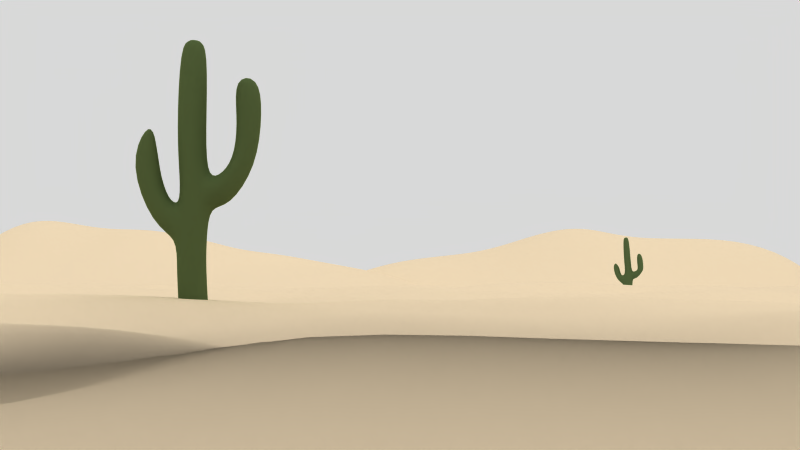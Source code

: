 # Source: displace-desert.blend  (saved by Blender 2.42.768; exported with 4.5.12 LTS)
import bpy
from mathutils import Matrix  # noqa: F401  (used for matrix-valued properties, if any)

bpy.ops.wm.read_factory_settings(use_empty=True)
scene = bpy.context.scene
scene.name = 'Scene'

# ---- collections
col_collection_1 = bpy.data.collections.new('Collection 1'); scene.collection.children.link(col_collection_1)
col_collection_2 = bpy.data.collections.new('Collection 2'); scene.collection.children.link(col_collection_2)

# ---- materials (node trees are filled in below, after node groups)
mat_material_003 = bpy.data.materials.new('Material.003')
mat_material_003.alpha_threshold = 0.0
mat_material_003.preview_render_type = 'HAIR'
mat_material_003.diffuse_color = (0.2602, 0.3235, 0.2807, 1.0)
mat_material_003.roughness = 0.5
mat_material_003.line_color = (0.0, 0.0, 0.0, 0.6887)
mat_material_002 = bpy.data.materials.new('Material.002')
mat_material_002.alpha_threshold = 0.0
mat_material_002.diffuse_color = (0.3309, 0.3955, 0.239, 1.0)
mat_material_002.roughness = 0.5
mat_material_002.specular_intensity = 0.0
mat_material_002.line_color = (0.0, 0.0, 0.0, 1.0)
mat_material_004 = bpy.data.materials.new('Material.004')
mat_material_004.alpha_threshold = 0.0
mat_material_004.preview_render_type = 'HAIR'
mat_material_004.diffuse_color = (0.3309, 0.3955, 0.239, 1.0)
mat_material_004.roughness = 0.5
mat_material_004.specular_intensity = 0.0
mat_material_004.line_color = (0.0, 0.0, 0.0, 0.4645)
mat_material_001 = bpy.data.materials.new('Material.001')
mat_material_001.alpha_threshold = 0.0
mat_material_001.diffuse_color = (0.9393, 0.8502, 0.718, 1.0)
mat_material_001.roughness = 1.334
mat_material_001.specular_intensity = 0.2935
mat_material_001.line_color = (0.0, 0.0, 0.0, 1.0)
mat_material = bpy.data.materials.new('Material')
mat_material.alpha_threshold = 0.0
mat_material.preview_render_type = 'FLAT'
mat_material.diffuse_color = (0.0, 0.0, 0.0, 1.0)
mat_material.roughness = 0.5
mat_material.line_color = (0.0, 0.0, 0.0, 1.0)

# ---- material node trees

# ---- world
world_world = bpy.data.worlds.new('World'); scene.world = world_world
world_world.color = (0.85, 0.85, 0.85)
world_world.use_sun_shadow = False
world_world.sun_shadow_jitter_overblur = 0.0
world_world.cycles.sampling_method = 'MANUAL'
world_world.cycles.sample_map_resolution = 256

# ---- cameras
cam_camera = bpy.data.cameras.new('Camera')
cam_camera.clip_end = 100.0
cam_camera.lens = 35.0
cam_camera.ortho_scale = 7.314
cam_camera.show_mist = True
cam_camera.show_safe_areas = True
cam_camera.dof.focus_distance = 0.0
cam_camera.dof.aperture_fstop = 128.0

# ---- lights
light_spot_001 = bpy.data.lights.new('Spot.001', 'SPOT')
light_spot_001.color = (0.9233, 0.9112, 0.7427)
light_spot_001.transmission_factor = 0.0
light_spot_001.cutoff_distance = 30.0
light_spot_001.energy = 100.0
light_spot_001.shadow_buffer_clip_start = 1.001
light_spot_001.shadow_soft_size = 1.0
light_spot_001.shadow_maximum_resolution = 0.006
light_spot_001.use_absolute_resolution = True
light_spot_001.spot_blend = 1.0
light_spot_001.spot_size = 1.747
light_spot_001.cycles.use_multiple_importance_sampling = False
light_lamp = bpy.data.lights.new('Lamp', 'SUN')
light_lamp.color = (0.7875, 0.8483, 0.9153)
light_lamp.transmission_factor = 0.0
light_lamp.angle = 1.571
light_lamp.energy = 0.2754
light_lamp.shadow_buffer_clip_start = 0.5
light_lamp.shadow_soft_size = 1.0
light_lamp.shadow_cascade_max_distance = 1000.0
light_lamp.cycles.use_multiple_importance_sampling = False
light_spot = bpy.data.lights.new('Spot', 'SUN')
light_spot.color = (0.9553, 0.9409, 0.8296)
light_spot.transmission_factor = 0.0
light_spot.cutoff_distance = 30.0
light_spot.angle = 1.571
light_spot.energy = 0.3
light_spot.shadow_buffer_clip_start = 1.001
light_spot.shadow_soft_size = 1.0
light_spot.shadow_cascade_max_distance = 1000.0
light_spot.cycles.use_multiple_importance_sampling = False

# ---- meshes
me_plane_003 = bpy.data.meshes.new('Plane.003')
me_plane_003.from_pydata([(0.1593, 0.1593, 0.0), (0.1593, -0.1593, 0.0), (-0.1593, -0.1593, 0.0), (-0.1593, 0.1593, 0.0)], [], [(0, 3, 2, 1)])
me_plane_003.materials.append(mat_material_003)
me_plane_003.use_remesh_preserve_volume = False
me_plane_003.use_remesh_preserve_attributes = False
me_plane_003.use_mirror_vertex_groups = False
me_plane_003.update()
me_circle_001 = bpy.data.meshes.new('Circle.001')
me_circle_001.from_pydata([(0.7071, 0.7071, 0.0), (1.0, -4.371e-08, 0.0), (0.7071, -0.7071, 0.0), (-8.742e-08, -1.0, 0.0), (-0.7071, -0.7071, 0.0), (-1.0, 1.192e-08, 0.0), (-0.7071, 0.7071, 0.0), (-3.02e-07, 1.0, 0.0), (0.7071, 0.3887, 3.344), (1.0, -0.3184, 3.344), (0.7071, -1.026, 3.344), (-8.742e-08, -1.318, 3.344), (-0.7071, -1.026, 3.344), (-1.0, -0.3184, 3.344), (-0.7071, 0.3887, 3.344), (-3.02e-07, 0.6816, 3.344), (1.0, -0.3184, 5.546), (0.7071, 0.3781, 5.424), (0.8966, -1.28, 5.948), (0.09644, -1.472, 5.274), (-0.706, -1.016, 5.669), (-1.0, -0.3184, 5.546), (-0.7071, 0.3781, 5.424), (-3.02e-07, 0.6666, 5.374), (0.7071, 0.4681, 7.767), (1.076, -0.345, 6.958), (1.153, -1.57, 7.522), (0.4613, -1.852, 8.139), (-0.6469, -1.03, 6.952), (-1.0, -0.2388, 6.846), (-0.7071, 0.4681, 7.767), (-3.02e-07, 0.8365, 7.175), (1.0, -0.3184, 9.341), (0.7071, 0.3687, 8.584), (0.7115, -1.012, 9.18), (0.008071, -1.301, 9.117), (-0.7071, -1.006, 9.174), (-1.0, -0.3184, 9.341), (-0.7071, 0.3687, 8.584), (-3.02e-07, 0.5777, 9.195), (1.017, -0.6107, 12.02), (0.7261, 0.09619, 12.02), (0.7189, -1.318, 11.99), (0.006657, -1.61, 11.96), (-0.7027, -1.317, 11.94), (-0.9948, -0.6105, 11.93), (-0.698, 0.09643, 11.95), (0.01499, 0.3891, 11.99), (0.9774, -0.1481, 19.03), (1.204, -0.7964, 18.79), (0.8719, -1.446, 18.76), (0.1616, -1.73, 18.78), (-0.5181, -1.475, 18.81), (-0.7576, -0.8329, 18.93), (-0.4191, -0.1785, 19.03), (0.2842, 0.1317, 19.07), (0.3096, -0.8881, 19.38), (-0.3756, -2.892, 6.62), (-0.3883, -2.396, 7.71), (0.6052, -2.769, 8.787), (1.676, -3.235, 8.656), (1.689, -3.73, 7.566), (0.6398, -3.751, 6.652), (0.6895, -4.809, 10.84), (1.226, -4.239, 10.24), (-0.1414, -4.399, 10.56), (1.082, -3.107, 10.11), (0.4147, -2.612, 10.6), (-0.2847, -3.268, 10.43), (0.7921, -4.063, 12.11), (0.7157, -3.622, 12.01), (0.8308, -3.333, 10.97), (1.159, -3.54, 11.17), (1.28, -3.883, 11.55), (1.057, -4.004, 11.6), (0.9683, 1.477, 8.88), (-0.01154, 1.757, 9.599), (-0.9683, 1.477, 8.88), (-0.9683, 1.613, 7.762), (0.9683, 1.613, 7.762), (-3.632e-07, 2.118, 6.951), (-0.7408, 3.161, 9.644), (-0.1404, 3.903, 9.378), (0.6298, 3.281, 9.288), (0.7656, 2.61, 9.486), (-0.6036, 2.491, 9.857), (0.1861, 2.231, 9.777), (0.02975, 2.101, 10.97), (0.6354, 2.737, 10.18), (-0.7103, 2.661, 10.77), (-0.8298, 3.446, 10.34), (0.5422, 3.536, 10.02), (-0.2226, 4.067, 10.37), (-0.1251, 3.819, 14.51), (-0.7784, 3.174, 14.01), (0.6304, 3.283, 14.07), (0.7208, 2.483, 14.2), (-0.6766, 2.38, 14.26), (0.1103, 1.845, 14.94)], [], [(1, 0, 8, 9), (2, 1, 9, 10), (3, 2, 10, 11), (4, 3, 11, 12), (5, 4, 12, 13), (5, 13, 14, 6), (7, 6, 14, 15), (0, 7, 15, 8), (9, 8, 17, 16), (10, 9, 16, 18), (11, 10, 18, 19), (12, 11, 19, 20), (13, 12, 20, 21), (13, 21, 22, 14), (15, 14, 22, 23), (8, 15, 23, 17), (16, 17, 24, 25), (18, 16, 25, 26), (21, 20, 28, 29), (21, 29, 30, 22), (23, 22, 30, 31), (17, 23, 31, 24), (25, 24, 33, 32), (26, 25, 32, 34), (27, 26, 34, 35), (28, 27, 35, 36), (29, 28, 36, 37), (29, 37, 38, 30), (32, 33, 41, 40), (34, 32, 40, 42), (35, 34, 42, 43), (36, 35, 43, 44), (37, 36, 44, 45), (37, 45, 46, 38), (39, 38, 46, 47), (33, 39, 47, 41), (40, 41, 48, 49), (42, 40, 49, 50), (43, 42, 50, 51), (44, 43, 51, 52), (45, 44, 52, 53), (45, 53, 54, 46), (47, 46, 54, 55), (41, 47, 55, 48), (49, 48, 56), (50, 49, 56), (51, 50, 56), (52, 51, 56), (53, 52, 56), (53, 56, 54), (55, 54, 56), (48, 55, 56), (28, 20, 57, 58), (27, 28, 58, 59), (26, 27, 59, 60), (18, 26, 60, 61), (20, 19, 62, 57), (19, 18, 61, 62), (62, 61, 64, 63), (57, 62, 63, 65), (61, 60, 66, 64), (60, 59, 67, 66), (59, 58, 68, 67), (58, 57, 65, 68), (68, 65, 69, 70), (67, 68, 70, 71), (66, 67, 71, 72), (64, 66, 72, 73), (65, 63, 74, 69), (63, 64, 73, 74), (69, 74, 71, 70), (74, 73, 72, 71), (39, 33, 75, 76), (38, 39, 76, 77), (30, 38, 77, 78), (33, 24, 79, 75), (24, 31, 80, 79), (31, 30, 78, 80), (80, 78, 81, 82), (79, 80, 82, 83), (75, 79, 83, 84), (78, 77, 85, 81), (77, 76, 86, 85), (76, 75, 84, 86), (86, 84, 88, 87), (85, 86, 87, 89), (81, 85, 89, 90), (84, 83, 91, 88), (83, 82, 92, 91), (82, 81, 90, 92), (92, 90, 94, 93), (91, 92, 93, 95), (88, 91, 95, 96), (90, 89, 97, 94), (89, 87, 98, 97), (87, 88, 96, 98), (93, 94, 97, 98), (95, 93, 98, 96)])
me_circle_001.polygons.foreach_set('use_smooth', [True] * 98)
me_circle_001.materials.append(mat_material_002)
me_circle_001.use_remesh_preserve_volume = False
me_circle_001.use_remesh_preserve_attributes = False
me_circle_001.use_mirror_vertex_groups = False
me_circle_001.update()
me_circle = bpy.data.meshes.new('Circle')
me_circle.from_pydata([(0.7071, 0.7071, 0.0), (1.0, -4.371e-08, 0.0), (0.7071, -0.7071, 0.0), (-8.742e-08, -1.0, 0.0), (-0.7071, -0.7071, 0.0), (-1.0, 1.192e-08, 0.0), (-0.7071, 0.7071, 0.0), (-3.02e-07, 1.0, 0.0), (0.7071, 0.3887, 3.344), (1.0, -0.3184, 3.344), (0.7071, -1.026, 3.344), (-8.742e-08, -1.318, 3.344), (-0.7071, -1.026, 3.344), (-1.0, -0.3184, 3.344), (-0.7071, 0.3887, 3.344), (-3.02e-07, 0.6816, 3.344), (1.0, -0.3184, 5.546), (0.7071, 0.3781, 5.424), (0.7071, -1.015, 5.668), (-8.742e-08, -1.337, 5.131), (-0.7071, -1.015, 5.668), (-1.0, -0.3184, 5.546), (-0.7071, 0.3781, 5.424), (-3.02e-07, 0.6666, 5.374), (0.7071, 0.4681, 7.767), (1.0, -0.2388, 6.846), (0.7071, -0.9457, 6.864), (-8.742e-08, -1.205, 7.458), (-0.7071, -0.9457, 6.864), (-1.0, -0.2388, 6.846), (-0.7071, 0.4681, 7.767), (-3.02e-07, 0.8365, 7.175), (1.0, -0.3184, 9.341), (0.7071, 0.3687, 8.584), (0.7071, -1.006, 9.174), (-8.742e-08, -1.29, 9.105), (-0.7071, -1.006, 9.174), (-1.0, -0.3184, 9.341), (-0.7071, 0.3687, 8.584), (-3.02e-07, 0.5777, 9.195), (1.0, -0.6103, 11.89), (0.7071, 0.09666, 11.87), (0.7071, -1.317, 11.9), (-8.742e-08, -1.61, 11.91), (-0.7071, -1.317, 11.9), (-1.0, -0.6103, 11.89), (-0.7071, 0.09666, 11.87), (-3.02e-07, 0.3895, 11.87), (0.7071, 0.09666, 18.02), (1.0, -0.6103, 18.03), (0.7071, -1.317, 18.05), (-8.742e-08, -1.61, 18.05), (-0.7071, -1.317, 18.05), (-1.0, -0.6103, 18.03), (-0.7071, 0.09666, 18.02), (-3.02e-07, 0.3895, 18.01), (0.0, -0.5573, 18.46), (-0.6352, -2.528, 6.237), (-0.6478, -2.033, 7.327), (0.06784, -2.023, 7.966), (0.7643, -1.958, 7.31), (0.777, -2.454, 6.219), (0.09223, -2.984, 5.844), (0.4867, -4.608, 10.17), (1.044, -4.059, 9.638), (-0.333, -4.209, 9.921), (0.8701, -2.897, 9.404), (0.1481, -2.347, 9.715), (-0.5074, -3.047, 9.687), (0.3918, -3.665, 10.78), (0.3004, -3.209, 10.63), (0.5525, -2.597, 12.14), (0.868, -2.829, 12.13), (0.9842, -3.173, 12.46), (0.7784, -3.268, 12.77), (0.9683, 1.477, 8.88), (-3.632e-07, 1.763, 9.717), (-0.9683, 1.477, 8.88), (-0.9683, 1.613, 7.762), (0.9683, 1.613, 7.762), (-3.632e-07, 2.118, 6.951), (-0.6954, 3.184, 10.11), (-0.09618, 3.926, 9.832), (0.6803, 3.307, 9.806), (0.8423, 2.651, 10.27), (-0.5334, 2.528, 10.58), (0.3033, 2.292, 10.98), (0.2612, 2.223, 13.34), (0.9265, 2.89, 13.17), (-0.4824, 2.781, 13.11), (-0.5496, 3.594, 13.22), (0.8593, 3.703, 13.28), (0.09452, 4.234, 13.62), (0.02329, 3.898, 16.04), (-0.6208, 3.257, 15.63), (0.7881, 3.366, 15.69), (0.8553, 2.554, 15.58), (-0.5536, 2.445, 15.53), (0.19, 1.887, 15.76)], [], [(1, 0, 8, 9), (2, 1, 9, 10), (3, 2, 10, 11), (4, 3, 11, 12), (5, 4, 12, 13), (5, 13, 14, 6), (7, 6, 14, 15), (0, 7, 15, 8), (9, 8, 17, 16), (10, 9, 16, 18), (11, 10, 18, 19), (12, 11, 19, 20), (13, 12, 20, 21), (13, 21, 22, 14), (15, 14, 22, 23), (8, 15, 23, 17), (16, 17, 24, 25), (18, 16, 25, 26), (21, 20, 28, 29), (21, 29, 30, 22), (23, 22, 30, 31), (17, 23, 31, 24), (25, 24, 33, 32), (26, 25, 32, 34), (27, 26, 34, 35), (28, 27, 35, 36), (29, 28, 36, 37), (29, 37, 38, 30), (32, 33, 41, 40), (34, 32, 40, 42), (35, 34, 42, 43), (36, 35, 43, 44), (37, 36, 44, 45), (37, 45, 46, 38), (39, 38, 46, 47), (33, 39, 47, 41), (40, 41, 48, 49), (42, 40, 49, 50), (43, 42, 50, 51), (44, 43, 51, 52), (45, 44, 52, 53), (45, 53, 54, 46), (47, 46, 54, 55), (41, 47, 55, 48), (49, 48, 56), (50, 49, 56), (51, 50, 56), (52, 51, 56), (53, 52, 56), (53, 56, 54), (55, 54, 56), (48, 55, 56), (28, 20, 57, 58), (27, 28, 58, 59), (26, 27, 59, 60), (18, 26, 60, 61), (20, 19, 62, 57), (19, 18, 61, 62), (62, 61, 64, 63), (57, 62, 63, 65), (61, 60, 66, 64), (60, 59, 67, 66), (59, 58, 68, 67), (58, 57, 65, 68), (68, 65, 69, 70), (67, 68, 70, 71), (66, 67, 71, 72), (64, 66, 72, 73), (65, 63, 74, 69), (63, 64, 73, 74), (69, 74, 71, 70), (74, 73, 72, 71), (39, 33, 75, 76), (38, 39, 76, 77), (30, 38, 77, 78), (33, 24, 79, 75), (24, 31, 80, 79), (31, 30, 78, 80), (80, 78, 81, 82), (79, 80, 82, 83), (75, 79, 83, 84), (78, 77, 85, 81), (77, 76, 86, 85), (76, 75, 84, 86), (86, 84, 88, 87), (85, 86, 87, 89), (81, 85, 89, 90), (84, 83, 91, 88), (83, 82, 92, 91), (82, 81, 90, 92), (92, 90, 94, 93), (91, 92, 93, 95), (88, 91, 95, 96), (90, 89, 97, 94), (89, 87, 98, 97), (87, 88, 96, 98), (93, 94, 97, 98), (95, 93, 98, 96)])
me_circle.polygons.foreach_set('use_smooth', [True] * 98)
me_circle.materials.append(mat_material_002)
me_circle.materials.append(mat_material_004)
me_circle.use_remesh_preserve_volume = False
me_circle.use_remesh_preserve_attributes = False
me_circle.use_mirror_vertex_groups = False
me_circle.update()
me_plane_002 = bpy.data.meshes.new('Plane.002')
me_plane_002.from_pydata([(4.414, 8.292, 0.007171), (4.414, -8.283, 1.948e-06), (-4.414, -8.283, -1.572e-06), (-4.414, 8.283, -1.948e-06), (0.01911, -8.215, 0.1867), (4.43, 0.03113, 0.09076), (0.02657, 8.605, 0.3955), (-4.404, 0.03574, 0.09757), (0.3596, 0.5953, 2.08), (2.21, -8.271, 0.0336), (-2.203, -8.271, 0.03359), (4.424, 4.181, 0.1007), (4.423, -4.106, 0.09757), (2.227, 8.553, 0.2428), (-2.204, 8.297, 0.03453), (-4.404, -4.106, 0.09757), (-4.404, 4.177, 0.09757), (-1.939, 0.2484, 1.149), (-0.132, 5.096, 2.57), (2.498, 0.06734, 0.9715), (0.2723, -3.28, 1.304), (-2.164, 4.255, 1.301), (2.122, 5.257, 1.795), (-2.054, -3.668, 0.8704), (2.36, -3.663, 0.828), (1.117, -8.233, 0.1366), (3.31, -8.283, 1.508e-06), (-1.09, -8.233, 0.1366), (-3.31, -8.283, -1.132e-06), (4.419, 6.281, 0.06251), (4.426, 2.099, 0.08864), (4.415, -6.209, 0.009227), (4.423, -2.033, 0.09291), (3.318, 8.405, 0.09848), (1.136, 8.647, 0.3909), (-3.31, 8.283, -1.508e-06), (-1.091, 8.443, 0.2251), (-4.404, -2.035, 0.09757), (-4.413, -6.209, 0.009223), (-4.404, 2.106, 0.09757), (-4.413, 6.216, 0.009223), (-3.223, 0.2539, 0.6478), (-0.7267, 0.3263, 1.681), (0.02864, 7.256, 2.1), (0.1009, 2.698, 2.247), (1.455, 0.3838, 1.674), (3.453, 0.04088, 0.4563), (0.2187, -5.815, 0.8311), (0.3707, -1.378, 1.594), (-3.269, 4.317, 0.6257), (-2.212, 6.569, 0.9717), (-1.145, 4.522, 2.008), (-2.016, 2.178, 1.185), (0.9654, 5.439, 2.545), (2.291, 7.06, 1.279), (3.306, 4.662, 0.7772), (2.275, 2.574, 1.241), (-3.248, -3.923, 0.5294), (-2.038, -1.495, 1.061), (-0.8678, -3.403, 1.157), (-2.103, -5.973, 0.6222), (1.342, -3.405, 1.138), (2.413, -1.637, 0.8982), (3.374, -3.919, 0.484), (2.314, -5.978, 0.5927), (-3.294, 6.323, 0.3066), (-1.12, 6.98, 1.733), (-3.224, 2.264, 0.6005), (-0.9018, 2.224, 1.779), (1.182, 7.299, 1.919), (3.359, 6.618, 0.5293), (1.175, 2.769, 1.96), (3.35, 2.306, 0.561), (-3.256, -1.815, 0.5467), (-0.7831, -1.441, 1.368), (-3.281, -6.108, 0.2835), (-0.9192, -5.861, 0.7913), (1.438, -1.529, 1.302), (3.377, -1.814, 0.485), (1.289, -5.861, 0.7733), (3.341, -6.111, 0.2748), (1.664, -8.252, 0.08485), (0.5694, -8.219, 0.1736), (2.759, -8.282, 0.002198), (3.862, -8.283, 1.728e-06), (-0.5341, -8.219, 0.1739), (-1.647, -8.252, 0.08485), (-3.862, -8.283, -1.352e-06), (-2.758, -8.282, 0.002196), (4.423, 5.243, 0.1), (4.417, 7.296, 0.03945), (4.419, 3.153, 0.1024), (4.43, 1.061, 0.0909), (4.42, -5.153, 0.06637), (4.414, -7.248, 1.924e-06), (4.423, -3.069, 0.09529), (4.424, -0.9997, 0.09498), (2.771, 8.478, 0.1597), (3.865, 8.337, 0.04375), (1.683, 8.614, 0.3282), (0.5837, 8.646, 0.4168), (-2.758, 8.284, 0.002196), (-3.862, 8.283, -1.728e-06), (-1.648, 8.355, 0.1157), (-0.5327, 8.533, 0.3271), (-4.404, -3.07, 0.09757), (-4.404, -0.9996, 0.09757), (-4.407, -5.153, 0.06637), (-4.414, -7.248, -1.596e-06), (-4.404, 3.142, 0.09757), (-4.404, 1.071, 0.09762), (-4.407, 5.201, 0.06637), (-4.414, 7.248, -1.924e-06), (-2.586, 0.281, 0.9118), (-3.828, 0.1323, 0.3367), (-1.317, 0.2625, 1.407), (-0.174, 0.4717, 1.945), (-0.02496, 6.189, 2.621), (0.04067, 7.985, 1.21), (-0.05943, 3.838, 2.308), (0.2424, 1.686, 2.237), (1.996, 0.171, 1.3), (0.901, 0.5679, 1.979), (2.979, 0.03746, 0.6925), (3.929, 0.05198, 0.2581), (0.1042, -7.035, 0.5557), (0.2823, -4.547, 1.049), (0.2999, -2.197, 1.434), (0.4176, -0.5406, 1.812), (-3.832, 4.25, 0.3053), (-2.706, 4.284, 0.9634), (-2.2, 7.425, 0.4051), (-2.208, 5.508, 1.362), (-0.6472, 4.804, 2.333), (-1.646, 4.331, 1.655), (-1.972, 1.295, 1.242), (-2.093, 3.148, 1.192), (0.4076, 5.314, 2.644), (1.535, 5.41, 2.239), (2.266, 7.829, 0.7051), (2.259, 6.175, 1.689), (3.874, 4.361, 0.3702), (2.717, 4.992, 1.28), (2.404, 1.317, 1.134), (2.132, 3.999, 1.52), (-3.831, -4.03, 0.3032), (-2.653, -3.799, 0.7158), (-1.978, -0.6287, 1.097), (-2.072, -2.539, 0.9662), (-0.2884, -3.315, 1.259), (-1.457, -3.531, 1.016), (-2.054, -4.802, 0.805), (-2.171, -7.131, 0.3162), (0.8166, -3.317, 1.251), (1.853, -3.526, 0.9914), (2.484, -0.8592, 0.8996), (2.36, -2.558, 0.8798), (3.892, -4.027, 0.2885), (2.866, -3.794, 0.6637), (2.245, -7.135, 0.3051), (2.362, -4.801, 0.7655), (-3.851, 6.251, 0.1067), (-3.304, 7.272, 0.06529), (-2.75, 6.411, 0.5951), (-3.284, 5.347, 0.5486), (-1.672, 6.775, 1.377), (-1.093, 7.737, 0.9134), (-0.5513, 7.146, 1.984), (-1.14, 5.818, 2.163), (-3.829, 2.193, 0.3202), (-3.243, 3.262, 0.5836), (-2.604, 2.225, 0.8782), (-3.22, 1.266, 0.6527), (-1.448, 2.158, 1.49), (-1.027, 3.228, 1.771), (-0.3859, 2.412, 2.041), (-0.8121, 1.357, 1.833), (0.6093, 7.309, 2.076), (1.17, 8.025, 1.114), (1.742, 7.215, 1.64), (1.126, 6.36, 2.442), (2.83, 6.852, 0.8885), (3.332, 7.512, 0.2596), (3.884, 6.42, 0.243), (3.367, 5.651, 0.729), (0.62, 2.818, 2.212), (0.963, 4.249, 2.278), (1.733, 2.664, 1.606), (1.33, 1.594, 1.863), (2.812, 2.452, 0.8828), (3.289, 3.505, 0.6541), (3.888, 2.184, 0.286), (3.418, 1.134, 0.5182), (-3.833, -1.954, 0.2914), (-3.242, -0.7589, 0.6076), (-2.663, -1.626, 0.8399), (-3.255, -2.869, 0.5246), (-1.405, -1.45, 1.224), (-0.7128, -0.6773, 1.497), (-0.1882, -1.422, 1.5), (-0.85, -2.29, 1.269), (-3.851, -6.173, 0.1067), (-3.254, -5.001, 0.4735), (-2.698, -6.038, 0.4688), (-3.304, -7.224, 0.06497), (-1.508, -5.912, 0.7271), (-0.8591, -4.622, 0.9865), (-0.3422, -5.827, 0.8238), (-1.022, -7.059, 0.4995), (0.9153, -1.438, 1.5), (1.499, -0.7404, 1.447), (1.934, -1.589, 1.096), (1.37, -2.341, 1.212), (2.889, -1.704, 0.7001), (3.421, -0.8712, 0.4587), (3.889, -1.943, 0.2671), (3.363, -2.858, 0.4793), (0.7619, -5.827, 0.8152), (1.348, -4.62, 0.973), (1.805, -5.914, 0.7006), (1.187, -7.063, 0.488), (2.824, -6.045, 0.447), (3.37, -5.004, 0.4436), (3.873, -6.173, 0.1067), (3.317, -7.224, 0.06498), (-3.862, 7.249, 0.003213), (-2.75, 7.328, 0.1987), (-3.839, 5.266, 0.2479), (-2.744, 5.428, 0.934), (-1.65, 7.574, 0.6631), (-0.5288, 7.882, 1.106), (-1.675, 5.636, 1.782), (-0.5916, 6.017, 2.46), (-3.831, 3.217, 0.3039), (-2.653, 3.201, 0.8821), (-3.828, 1.17, 0.3404), (-2.584, 1.276, 0.9372), (-1.551, 3.133, 1.484), (-0.5325, 3.478, 2.059), (-1.38, 1.295, 1.542), (-0.2779, 1.524, 2.099), (0.6089, 8.035, 1.212), (1.723, 7.954, 0.9344), (0.5502, 6.31, 2.616), (1.696, 6.32, 2.12), (2.8, 7.669, 0.4699), (3.871, 7.382, 0.1108), (2.819, 5.939, 1.201), (3.895, 5.401, 0.353), (0.4215, 4.174, 2.432), (1.545, 4.158, 1.935), (0.7762, 1.713, 2.152), (1.88, 1.434, 1.487), (2.716, 3.773, 1.072), (3.857, 3.285, 0.3234), (2.915, 1.211, 0.8109), (3.922, 1.083, 0.2677), (-3.831, -0.9149, 0.3082), (-2.619, -0.646, 0.8745), (-3.832, -2.991, 0.2949), (-2.669, -2.719, 0.7417), (-1.335, -0.6621, 1.3), (-0.1298, -0.6228, 1.692), (-1.46, -2.384, 1.14), (-0.2602, -2.234, 1.371), (-3.837, -5.087, 0.2443), (-2.657, -4.904, 0.6628), (-3.862, -7.246, 0.003213), (-2.74, -7.181, 0.1827), (-1.452, -4.704, 0.9103), (-0.2794, -4.566, 1.034), (-1.596, -7.09, 0.4236), (-0.4539, -7.041, 0.5433), (0.9598, -0.5835, 1.72), (2.005, -0.8339, 1.162), (0.8463, -2.254, 1.356), (1.871, -2.437, 1.052), (2.95, -0.8559, 0.6682), (3.909, -0.9247, 0.2639), (2.853, -2.71, 0.6874), (3.889, -2.982, 0.2732), (0.8237, -4.565, 1.03), (1.859, -4.702, 0.8835), (0.6508, -7.043, 0.5371), (1.717, -7.094, 0.4095), (2.864, -4.905, 0.6193), (3.887, -5.088, 0.2421), (2.777, -7.181, 0.1819), (3.862, -7.246, 0.003217)], [], [(102, 3, 112, 225), (35, 102, 225, 162), (225, 112, 40, 161), (162, 225, 161, 65), (101, 35, 162, 226), (14, 101, 226, 131), (226, 162, 65, 163), (131, 226, 163, 50), (161, 40, 111, 227), (65, 161, 227, 164), (227, 111, 16, 129), (164, 227, 129, 49), (163, 65, 164, 228), (50, 163, 228, 132), (228, 164, 49, 130), (132, 228, 130, 21), (103, 14, 131, 229), (36, 103, 229, 166), (229, 131, 50, 165), (166, 229, 165, 66), (104, 36, 166, 230), (6, 104, 230, 118), (230, 166, 66, 167), (118, 230, 167, 43), (165, 50, 132, 231), (66, 165, 231, 168), (231, 132, 21, 134), (168, 231, 134, 51), (167, 66, 168, 232), (43, 167, 232, 117), (232, 168, 51, 133), (117, 232, 133, 18), (129, 16, 109, 233), (49, 129, 233, 170), (233, 109, 39, 169), (170, 233, 169, 67), (130, 49, 170, 234), (21, 130, 234, 136), (234, 170, 67, 171), (136, 234, 171, 52), (169, 39, 110, 235), (67, 169, 235, 172), (235, 110, 7, 114), (172, 235, 114, 41), (171, 67, 172, 236), (52, 171, 236, 135), (236, 172, 41, 113), (135, 236, 113, 17), (134, 21, 136, 237), (51, 134, 237, 174), (237, 136, 52, 173), (174, 237, 173, 68), (133, 51, 174, 238), (18, 133, 238, 119), (238, 174, 68, 175), (119, 238, 175, 44), (173, 52, 135, 239), (68, 173, 239, 176), (239, 135, 17, 115), (176, 239, 115, 42), (175, 68, 176, 240), (44, 175, 240, 120), (240, 176, 42, 116), (120, 240, 116, 8), (100, 6, 118, 241), (34, 100, 241, 178), (241, 118, 43, 177), (178, 241, 177, 69), (99, 34, 178, 242), (13, 99, 242, 139), (242, 178, 69, 179), (139, 242, 179, 54), (177, 43, 117, 243), (69, 177, 243, 180), (243, 117, 18, 137), (180, 243, 137, 53), (179, 69, 180, 244), (54, 179, 244, 140), (244, 180, 53, 138), (140, 244, 138, 22), (97, 13, 139, 245), (33, 97, 245, 182), (245, 139, 54, 181), (182, 245, 181, 70), (98, 33, 182, 246), (0, 98, 246, 90), (246, 182, 70, 183), (90, 246, 183, 29), (181, 54, 140, 247), (70, 181, 247, 184), (247, 140, 22, 142), (184, 247, 142, 55), (183, 70, 184, 248), (29, 183, 248, 89), (248, 184, 55, 141), (89, 248, 141, 11), (137, 18, 119, 249), (53, 137, 249, 186), (249, 119, 44, 185), (186, 249, 185, 71), (138, 53, 186, 250), (22, 138, 250, 144), (250, 186, 71, 187), (144, 250, 187, 56), (185, 44, 120, 251), (71, 185, 251, 188), (251, 120, 8, 122), (188, 251, 122, 45), (187, 71, 188, 252), (56, 187, 252, 143), (252, 188, 45, 121), (143, 252, 121, 19), (142, 22, 144, 253), (55, 142, 253, 190), (253, 144, 56, 189), (190, 253, 189, 72), (141, 55, 190, 254), (11, 141, 254, 91), (254, 190, 72, 191), (91, 254, 191, 30), (189, 56, 143, 255), (72, 189, 255, 192), (255, 143, 19, 123), (192, 255, 123, 46), (191, 72, 192, 256), (30, 191, 256, 92), (256, 192, 46, 124), (92, 256, 124, 5), (114, 7, 106, 257), (41, 114, 257, 194), (257, 106, 37, 193), (194, 257, 193, 73), (113, 41, 194, 258), (17, 113, 258, 147), (258, 194, 73, 195), (147, 258, 195, 58), (193, 37, 105, 259), (73, 193, 259, 196), (259, 105, 15, 145), (196, 259, 145, 57), (195, 73, 196, 260), (58, 195, 260, 148), (260, 196, 57, 146), (148, 260, 146, 23), (115, 17, 147, 261), (42, 115, 261, 198), (261, 147, 58, 197), (198, 261, 197, 74), (116, 42, 198, 262), (8, 116, 262, 128), (262, 198, 74, 199), (128, 262, 199, 48), (197, 58, 148, 263), (74, 197, 263, 200), (263, 148, 23, 150), (200, 263, 150, 59), (199, 74, 200, 264), (48, 199, 264, 127), (264, 200, 59, 149), (127, 264, 149, 20), (145, 15, 107, 265), (57, 145, 265, 202), (265, 107, 38, 201), (202, 265, 201, 75), (146, 57, 202, 266), (23, 146, 266, 151), (266, 202, 75, 203), (151, 266, 203, 60), (201, 38, 108, 267), (75, 201, 267, 204), (267, 108, 2, 87), (204, 267, 87, 28), (203, 75, 204, 268), (60, 203, 268, 152), (268, 204, 28, 88), (152, 268, 88, 10), (150, 23, 151, 269), (59, 150, 269, 206), (269, 151, 60, 205), (206, 269, 205, 76), (149, 59, 206, 270), (20, 149, 270, 126), (270, 206, 76, 207), (126, 270, 207, 47), (205, 60, 152, 271), (76, 205, 271, 208), (271, 152, 10, 86), (208, 271, 86, 27), (207, 76, 208, 272), (47, 207, 272, 125), (272, 208, 27, 85), (125, 272, 85, 4), (122, 8, 128, 273), (45, 122, 273, 210), (273, 128, 48, 209), (210, 273, 209, 77), (121, 45, 210, 274), (19, 121, 274, 155), (274, 210, 77, 211), (155, 274, 211, 62), (209, 48, 127, 275), (77, 209, 275, 212), (275, 127, 20, 153), (212, 275, 153, 61), (211, 77, 212, 276), (62, 211, 276, 156), (276, 212, 61, 154), (156, 276, 154, 24), (123, 19, 155, 277), (46, 123, 277, 214), (277, 155, 62, 213), (214, 277, 213, 78), (124, 46, 214, 278), (5, 124, 278, 96), (278, 214, 78, 215), (96, 278, 215, 32), (213, 62, 156, 279), (78, 213, 279, 216), (279, 156, 24, 158), (216, 279, 158, 63), (215, 78, 216, 280), (32, 215, 280, 95), (280, 216, 63, 157), (95, 280, 157, 12), (153, 20, 126, 281), (61, 153, 281, 218), (281, 126, 47, 217), (218, 281, 217, 79), (154, 61, 218, 282), (24, 154, 282, 160), (282, 218, 79, 219), (160, 282, 219, 64), (217, 47, 125, 283), (79, 217, 283, 220), (283, 125, 4, 82), (220, 283, 82, 25), (219, 79, 220, 284), (64, 219, 284, 159), (284, 220, 25, 81), (159, 284, 81, 9), (158, 24, 160, 285), (63, 158, 285, 222), (285, 160, 64, 221), (222, 285, 221, 80), (157, 63, 222, 286), (12, 157, 286, 93), (286, 222, 80, 223), (93, 286, 223, 31), (221, 64, 159, 287), (80, 221, 287, 224), (287, 159, 9, 83), (224, 287, 83, 26), (223, 80, 224, 288), (31, 223, 288, 94), (288, 224, 26, 84), (94, 288, 84, 1)])
me_plane_002.polygons.foreach_set('use_smooth', [True] * 256)
me_plane_002.materials.append(mat_material_001)
me_plane_002.use_remesh_preserve_volume = False
me_plane_002.use_remesh_preserve_attributes = False
me_plane_002.use_mirror_vertex_groups = False
me_plane_002.update()
me_plane_001 = bpy.data.meshes.new('Plane.001')
me_plane_001.from_pydata([(4.414, 8.292, 0.007171), (4.414, -8.283, 1.948e-06), (-4.414, -8.283, -1.572e-06), (-4.414, 8.283, -1.948e-06), (0.01896, -8.214, 0.1874), (4.425, 0.04181, 0.1087), (0.03489, 8.583, 0.383), (-4.404, 0.03574, 0.09757), (0.2756, 0.6529, 2.648), (2.21, -8.271, 0.0336), (-2.203, -8.271, 0.03359), (4.424, 4.181, 0.1006), (4.423, -4.106, 0.09757), (2.227, 8.553, 0.2428), (-2.203, 8.296, 0.03409), (-4.404, -4.106, 0.09757), (-4.404, 4.177, 0.09757), (-2.05, 0.4616, 1.524), (0.2564, 3.983, 2.296), (2.363, 0.3005, 1.49), (0.1706, -3.131, 1.772), (-2.064, 3.96, 1.259), (2.364, 4.601, 1.527), (-2.1, -3.601, 1.086), (2.31, -3.59, 1.062), (1.117, -8.233, 0.1366), (3.31, -8.283, 1.508e-06), (-1.09, -8.233, 0.1366), (-3.31, -8.283, -1.132e-06), (4.419, 6.281, 0.06251), (4.424, 2.101, 0.09941), (4.415, -6.209, 0.009227), (4.423, -2.033, 0.09291), (3.318, 8.405, 0.09848), (1.138, 8.645, 0.3893), (-3.31, 8.283, -1.508e-06), (-1.083, 8.422, 0.2129), (-4.404, -2.035, 0.09757), (-4.413, -6.209, 0.009223), (-4.404, 2.106, 0.09757), (-4.413, 6.216, 0.009223), (-3.24, 0.2858, 0.7014), (-0.8653, 0.5414, 2.283), (0.1892, 6.843, 1.858), (0.2734, 2.074, 2.486), (1.341, 0.5222, 2.277), (3.382, 0.1774, 0.6896), (0.1261, -5.682, 1.262), (0.212, -1.082, 2.144), (-3.248, 4.262, 0.5935), (-2.118, 6.327, 0.83), (-0.8828, 3.738, 1.917), (-2.047, 2.173, 1.472), (1.335, 4.425, 2.165), (2.324, 6.976, 1.23), (3.379, 4.465, 0.6932), (2.363, 2.22, 1.457), (-3.254, -3.913, 0.56), (-2.088, -1.402, 1.229), (-0.9532, -3.28, 1.554), (-2.131, -5.933, 0.7506), (1.253, -3.275, 1.547), (2.324, -1.467, 1.198), (3.363, -3.903, 0.5356), (2.282, -5.931, 0.7444), (-3.28, 6.289, 0.2869), (-0.949, 6.539, 1.475), (-3.243, 2.301, 0.6627), (-0.8619, 1.958, 2.171), (1.278, 7.051, 1.774), (3.359, 6.618, 0.5292), (1.342, 2.166, 2.188), (3.38, 2.18, 0.656), (-3.256, -1.815, 0.5467), (-0.9216, -1.182, 1.848), (-3.281, -6.108, 0.2847), (-0.9907, -5.758, 1.124), (1.285, -1.24, 1.83), (3.362, -1.784, 0.5343), (1.215, -5.755, 1.117), (3.339, -6.108, 0.2847), (1.664, -8.252, 0.08485), (0.5693, -8.219, 0.1739), (2.759, -8.282, 0.002198), (3.862, -8.283, 1.728e-06), (-0.5341, -8.219, 0.1739), (-1.647, -8.252, 0.08485), (-3.862, -8.283, -1.352e-06), (-2.758, -8.282, 0.002196), (4.423, 5.243, 0.1), (4.417, 7.296, 0.03945), (4.423, 3.14, 0.09698), (4.425, 1.072, 0.1094), (4.42, -5.153, 0.06637), (4.414, -7.248, 1.924e-06), (4.423, -3.069, 0.09529), (4.423, -0.9987, 0.09677), (2.771, 8.478, 0.1597), (3.865, 8.337, 0.04375), (1.683, 8.614, 0.3282), (0.5883, 8.634, 0.4098), (-2.758, 8.284, 0.002196), (-3.862, 8.283, -1.728e-06), (-1.644, 8.345, 0.1099), (-0.5228, 8.507, 0.3122), (-4.404, -3.07, 0.09757), (-4.404, -0.9996, 0.09757), (-4.407, -5.153, 0.06637), (-4.414, -7.248, -1.596e-06), (-4.404, 3.142, 0.09757), (-4.404, 1.071, 0.09762), (-4.407, 5.201, 0.06637), (-4.414, 7.248, -1.924e-06), (-2.646, 0.3972, 1.107), (-3.828, 0.1323, 0.3367), (-1.455, 0.505, 1.927), (-0.2863, 0.6053, 2.546), (0.2411, 5.489, 2.26), (0.1084, 7.811, 1.108), (0.2608, 2.838, 2.312), (0.2835, 1.406, 2.658), (1.855, 0.3915, 1.904), (0.8168, 0.6257, 2.547), (2.871, 0.2364, 1.076), (3.899, 0.1109, 0.3571), (0.0716, -6.988, 0.7077), (0.1591, -4.369, 1.623), (0.1818, -1.995, 1.896), (0.2486, -0.2381, 2.435), (-3.831, 4.248, 0.3043), (-2.658, 4.149, 0.9174), (-2.17, 7.346, 0.3589), (-2.078, 5.17, 1.173), (-0.3061, 3.803, 2.159), (-1.47, 3.801, 1.606), (-2.043, 1.396, 1.571), (-2.057, 2.983, 1.338), (0.8028, 4.207, 2.297), (1.854, 4.541, 1.892), (2.27, 7.818, 0.6987), (2.36, 5.913, 1.55), (3.896, 4.301, 0.3441), (2.87, 4.579, 1.108), (2.37, 1.278, 1.539), (2.36, 3.317, 1.439), (-3.831, -4.03, 0.3032), (-2.677, -3.764, 0.8273), (-2.068, -0.4536, 1.391), (-2.101, -2.496, 1.094), (-0.3867, -3.171, 1.712), (-1.526, -3.433, 1.333), (-2.104, -4.73, 1.037), (-2.174, -7.128, 0.3277), (0.7164, -3.17, 1.71), (1.783, -3.424, 1.319), (2.345, -0.5892, 1.353), (2.31, -2.476, 1.079), (3.891, -4.025, 0.2929), (2.837, -3.752, 0.7989), (2.24, -7.128, 0.3277), (2.308, -4.722, 1.019), (-3.851, 6.251, 0.1067), (-3.304, 7.271, 0.06497), (-2.703, 6.29, 0.5244), (-3.257, 5.277, 0.5079), (-1.532, 6.414, 1.165), (-1.022, 7.554, 0.8062), (-0.3743, 6.69, 1.717), (-0.899, 5.177, 1.858), (-3.83, 2.193, 0.321), (-3.248, 3.267, 0.6053), (-2.647, 2.295, 1.06), (-3.238, 1.301, 0.7114), (-1.45, 2.034, 1.855), (-0.8755, 2.679, 1.979), (-0.2865, 1.976, 2.391), (-0.8545, 1.313, 2.324), (0.7401, 6.973, 1.879), (1.204, 7.939, 1.064), (1.805, 7.053, 1.546), (1.325, 5.843, 2.157), (2.84, 6.828, 0.8742), (3.332, 7.512, 0.2596), (3.884, 6.42, 0.243), (3.378, 5.622, 0.7154), (0.8153, 2.138, 2.411), (1.334, 3.151, 2.111), (1.856, 2.191, 1.855), (1.349, 1.373, 2.309), (2.869, 2.216, 1.04), (3.374, 3.253, 0.615), (3.896, 2.143, 0.329), (3.385, 1.168, 0.7088), (-3.833, -1.954, 0.2914), (-3.248, -0.7471, 0.6275), (-2.673, -1.606, 0.8755), (-3.257, -2.866, 0.5332), (-1.503, -1.267, 1.561), (-0.8901, -0.3384, 2.091), (-0.3483, -1.123, 2.056), (-0.9456, -2.129, 1.649), (-3.851, -6.173, 0.1067), (-3.26, -4.993, 0.4995), (-2.707, -6.025, 0.5114), (-3.304, -7.224, 0.06497), (-1.558, -5.839, 0.9607), (-0.9601, -4.476, 1.456), (-0.4289, -5.702, 1.228), (-1.043, -7.029, 0.5968), (0.7551, -1.139, 2.053), (1.317, -0.3992, 2.079), (1.806, -1.347, 1.532), (1.26, -2.153, 1.636), (2.842, -1.612, 0.857), (3.372, -0.7759, 0.6188), (3.888, -1.942, 0.2688), (3.359, -2.852, 0.4998), (0.674, -5.701, 1.224), (1.246, -4.473, 1.448), (1.751, -5.836, 0.9525), (1.164, -7.029, 0.5968), (2.81, -6.025, 0.5113), (3.36, -4.989, 0.4909), (3.873, -6.173, 0.1067), (3.317, -7.224, 0.06498), (-3.862, 7.249, 0.003213), (-2.74, 7.303, 0.1837), (-3.837, 5.261, 0.2448), (-2.67, 5.236, 0.8218), (-1.596, 7.434, 0.5815), (-0.4531, 7.687, 0.9924), (-1.486, 5.137, 1.532), (-0.3224, 5.303, 2.112), (-3.831, 3.217, 0.3039), (-2.654, 3.173, 0.9657), (-3.828, 1.17, 0.3405), (-2.642, 1.385, 1.136), (-1.462, 2.787, 1.683), (-0.3001, 2.703, 2.199), (-1.445, 1.339, 1.979), (-0.277, 1.352, 2.567), (0.6607, 7.901, 1.134), (1.739, 7.911, 0.9096), (0.79, 5.685, 2.277), (1.847, 5.928, 1.907), (2.8, 7.669, 0.4699), (3.871, 7.382, 0.1108), (2.868, 5.809, 1.134), (3.895, 5.401, 0.353), (0.8055, 3.029, 2.29), (1.851, 3.245, 1.815), (0.8246, 1.414, 2.564), (1.863, 1.321, 1.948), (2.865, 3.327, 1.019), (3.893, 3.182, 0.2981), (2.877, 1.22, 1.115), (3.899, 1.122, 0.3585), (-3.831, -0.9149, 0.3082), (-2.659, -0.5682, 1.005), (-3.832, -2.991, 0.2949), (-2.681, -2.703, 0.7959), (-1.477, -0.3875, 1.763), (-0.3131, -0.2829, 2.334), (-1.522, -2.284, 1.394), (-0.3766, -2.035, 1.826), (-3.837, -5.087, 0.2443), (-2.681, -4.87, 0.7744), (-3.862, -7.246, 0.003213), (-2.74, -7.181, 0.1827), (-1.53, -4.593, 1.27), (-0.3967, -4.398, 1.58), (-1.607, -7.074, 0.4735), (-0.483, -6.999, 0.6789), (0.7908, -0.2796, 2.339), (1.833, -0.5037, 1.733), (0.7265, -2.049, 1.821), (1.787, -2.295, 1.378), (2.857, -0.6743, 0.9734), (3.893, -0.8945, 0.3146), (2.833, -2.68, 0.7717), (3.889, -2.982, 0.2732), (0.7063, -4.396, 1.576), (1.779, -4.587, 1.255), (0.6204, -6.999, 0.6789), (1.703, -7.074, 0.4735), (2.834, -4.862, 0.7571), (3.887, -5.087, 0.2443), (2.777, -7.181, 0.1827), (3.862, -7.246, 0.003217)], [], [(102, 3, 112, 225), (35, 102, 225, 162), (225, 112, 40, 161), (162, 225, 161, 65), (101, 35, 162, 226), (14, 101, 226, 131), (226, 162, 65, 163), (131, 226, 163, 50), (161, 40, 111, 227), (65, 161, 227, 164), (227, 111, 16, 129), (164, 227, 129, 49), (163, 65, 164, 228), (50, 163, 228, 132), (228, 164, 49, 130), (132, 228, 130, 21), (103, 14, 131, 229), (36, 103, 229, 166), (229, 131, 50, 165), (166, 229, 165, 66), (104, 36, 166, 230), (6, 104, 230, 118), (230, 166, 66, 167), (118, 230, 167, 43), (165, 50, 132, 231), (66, 165, 231, 168), (231, 132, 21, 134), (168, 231, 134, 51), (167, 66, 168, 232), (43, 167, 232, 117), (232, 168, 51, 133), (117, 232, 133, 18), (129, 16, 109, 233), (49, 129, 233, 170), (233, 109, 39, 169), (170, 233, 169, 67), (130, 49, 170, 234), (21, 130, 234, 136), (234, 170, 67, 171), (136, 234, 171, 52), (169, 39, 110, 235), (67, 169, 235, 172), (235, 110, 7, 114), (172, 235, 114, 41), (171, 67, 172, 236), (52, 171, 236, 135), (236, 172, 41, 113), (135, 236, 113, 17), (134, 21, 136, 237), (51, 134, 237, 174), (237, 136, 52, 173), (174, 237, 173, 68), (133, 51, 174, 238), (18, 133, 238, 119), (238, 174, 68, 175), (119, 238, 175, 44), (173, 52, 135, 239), (68, 173, 239, 176), (239, 135, 17, 115), (176, 239, 115, 42), (175, 68, 176, 240), (44, 175, 240, 120), (240, 176, 42, 116), (120, 240, 116, 8), (100, 6, 118, 241), (34, 100, 241, 178), (241, 118, 43, 177), (178, 241, 177, 69), (99, 34, 178, 242), (13, 99, 242, 139), (242, 178, 69, 179), (139, 242, 179, 54), (177, 43, 117, 243), (69, 177, 243, 180), (243, 117, 18, 137), (180, 243, 137, 53), (179, 69, 180, 244), (54, 179, 244, 140), (244, 180, 53, 138), (140, 244, 138, 22), (97, 13, 139, 245), (33, 97, 245, 182), (245, 139, 54, 181), (182, 245, 181, 70), (98, 33, 182, 246), (0, 98, 246, 90), (246, 182, 70, 183), (90, 246, 183, 29), (181, 54, 140, 247), (70, 181, 247, 184), (247, 140, 22, 142), (184, 247, 142, 55), (183, 70, 184, 248), (29, 183, 248, 89), (248, 184, 55, 141), (89, 248, 141, 11), (137, 18, 119, 249), (53, 137, 249, 186), (249, 119, 44, 185), (186, 249, 185, 71), (138, 53, 186, 250), (22, 138, 250, 144), (250, 186, 71, 187), (144, 250, 187, 56), (185, 44, 120, 251), (71, 185, 251, 188), (251, 120, 8, 122), (188, 251, 122, 45), (187, 71, 188, 252), (56, 187, 252, 143), (252, 188, 45, 121), (143, 252, 121, 19), (142, 22, 144, 253), (55, 142, 253, 190), (253, 144, 56, 189), (190, 253, 189, 72), (141, 55, 190, 254), (11, 141, 254, 91), (254, 190, 72, 191), (91, 254, 191, 30), (189, 56, 143, 255), (72, 189, 255, 192), (255, 143, 19, 123), (192, 255, 123, 46), (191, 72, 192, 256), (30, 191, 256, 92), (256, 192, 46, 124), (92, 256, 124, 5), (114, 7, 106, 257), (41, 114, 257, 194), (257, 106, 37, 193), (194, 257, 193, 73), (113, 41, 194, 258), (17, 113, 258, 147), (258, 194, 73, 195), (147, 258, 195, 58), (193, 37, 105, 259), (73, 193, 259, 196), (259, 105, 15, 145), (196, 259, 145, 57), (195, 73, 196, 260), (58, 195, 260, 148), (260, 196, 57, 146), (148, 260, 146, 23), (115, 17, 147, 261), (42, 115, 261, 198), (261, 147, 58, 197), (198, 261, 197, 74), (116, 42, 198, 262), (8, 116, 262, 128), (262, 198, 74, 199), (128, 262, 199, 48), (197, 58, 148, 263), (74, 197, 263, 200), (263, 148, 23, 150), (200, 263, 150, 59), (199, 74, 200, 264), (48, 199, 264, 127), (264, 200, 59, 149), (127, 264, 149, 20), (145, 15, 107, 265), (57, 145, 265, 202), (265, 107, 38, 201), (202, 265, 201, 75), (146, 57, 202, 266), (23, 146, 266, 151), (266, 202, 75, 203), (151, 266, 203, 60), (201, 38, 108, 267), (75, 201, 267, 204), (267, 108, 2, 87), (204, 267, 87, 28), (203, 75, 204, 268), (60, 203, 268, 152), (268, 204, 28, 88), (152, 268, 88, 10), (150, 23, 151, 269), (59, 150, 269, 206), (269, 151, 60, 205), (206, 269, 205, 76), (149, 59, 206, 270), (20, 149, 270, 126), (270, 206, 76, 207), (126, 270, 207, 47), (205, 60, 152, 271), (76, 205, 271, 208), (271, 152, 10, 86), (208, 271, 86, 27), (207, 76, 208, 272), (47, 207, 272, 125), (272, 208, 27, 85), (125, 272, 85, 4), (122, 8, 128, 273), (45, 122, 273, 210), (273, 128, 48, 209), (210, 273, 209, 77), (121, 45, 210, 274), (19, 121, 274, 155), (274, 210, 77, 211), (155, 274, 211, 62), (209, 48, 127, 275), (77, 209, 275, 212), (275, 127, 20, 153), (212, 275, 153, 61), (211, 77, 212, 276), (62, 211, 276, 156), (276, 212, 61, 154), (156, 276, 154, 24), (123, 19, 155, 277), (46, 123, 277, 214), (277, 155, 62, 213), (214, 277, 213, 78), (124, 46, 214, 278), (5, 124, 278, 96), (278, 214, 78, 215), (96, 278, 215, 32), (213, 62, 156, 279), (78, 213, 279, 216), (279, 156, 24, 158), (216, 279, 158, 63), (215, 78, 216, 280), (32, 215, 280, 95), (280, 216, 63, 157), (95, 280, 157, 12), (153, 20, 126, 281), (61, 153, 281, 218), (281, 126, 47, 217), (218, 281, 217, 79), (154, 61, 218, 282), (24, 154, 282, 160), (282, 218, 79, 219), (160, 282, 219, 64), (217, 47, 125, 283), (79, 217, 283, 220), (283, 125, 4, 82), (220, 283, 82, 25), (219, 79, 220, 284), (64, 219, 284, 159), (284, 220, 25, 81), (159, 284, 81, 9), (158, 24, 160, 285), (63, 158, 285, 222), (285, 160, 64, 221), (222, 285, 221, 80), (157, 63, 222, 286), (12, 157, 286, 93), (286, 222, 80, 223), (93, 286, 223, 31), (221, 64, 159, 287), (80, 221, 287, 224), (287, 159, 9, 83), (224, 287, 83, 26), (223, 80, 224, 288), (31, 223, 288, 94), (288, 224, 26, 84), (94, 288, 84, 1)])
me_plane_001.polygons.foreach_set('use_smooth', [True] * 256)
me_plane_001.materials.append(mat_material_001)
me_plane_001.use_remesh_preserve_volume = False
me_plane_001.use_remesh_preserve_attributes = False
me_plane_001.use_mirror_vertex_groups = False
me_plane_001.update()
me_plane = bpy.data.meshes.new('Plane')
me_plane.from_pydata([(1.0, 1.0, 0.0005071), (1.0, -1.0, 0.000507), (-1.0, -1.0, 0.0005068), (-1.0, 1.0, 0.0005068), (0.6, -1.0, 0.000507), (0.2, -1.0, 0.0005069), (-0.2, -1.0, 0.0005069), (-0.6, -1.0, 0.0005068), (1.0, 0.6, 0.000507), (1.0, 0.2, 0.000507), (1.0, -0.2, 0.000507), (1.0, -0.6, 0.000507), (0.6, 1.0, 0.000507), (0.2, 1.0, 0.000507), (-0.2, 1.0, 0.0005069), (-0.6, 1.0, 0.0005069), (-1.0, -0.6, 0.0005068), (-1.0, -0.2, 0.0005068), (-1.0, 0.2, 0.0005068), (-1.0, 0.6, 0.0005068), (0.6, 0.6, 0.000507), (0.2, 0.6, 0.000507), (-0.2, 0.6, 0.0005069), (-0.6, 0.6, 0.0005069), (0.6, 0.2, 0.000507), (0.2, 0.2, 0.0005069), (-0.2, 0.2, 0.0005069), (-0.6, 0.2, 0.0005069), (0.6, -0.2, 0.000507), (0.2, -0.2, 0.0005069), (-0.2, -0.2, 0.0005069), (-0.6, -0.2, 0.0005068), (0.6, -0.6, 0.000507), (0.2, -0.6, 0.0005069), (-0.2, -0.6, 0.0005069), (-0.6, -0.6, 0.0005068), (0.912, -1.018, -0.003826), (0.8362, -0.9964, 0.002637), (0.7479, -0.9901, 0.01567), (0.665, -0.9984, -0.01065), (0.2733, -1.002, 0.01081), (0.356, -1.016, 0.01377), (0.445, -1.019, -0.00591), (0.5004, -1.017, -0.008396), (-0.1318, -0.9969, 0.01101), (-0.0307, -1.014, 0.004209), (0.02613, -0.9943, 0.004059), (0.1097, -1.018, 0.01567), (-0.2626, -0.9977, -0.0004864), (-0.3535, -0.9947, -0.007034), (-0.4381, -1.016, 0.01475), (-0.5065, -1.002, 0.007486), (-0.9364, -1.002, 0.011), (-0.8331, -1.003, -0.009767), (-0.7549, -0.9876, -0.002629), (-0.6622, -1.011, -0.01455), (0.9955, 0.9247, 0.006815), (0.9965, 0.8234, 0.009803), (0.9947, 0.748, 0.01443), (0.985, 0.6838, 0.001561), (0.9983, 0.284, -0.01251), (0.9945, 0.3649, 0.00689), (0.9818, 0.4336, 0.005543), (1.005, 0.5152, -0.00435), (0.9891, 0.1136, -0.008225), (0.9892, 0.05391, -0.0001521), (1.013, -0.05807, 0.001491), (1.014, -0.139, 0.01487), (1.002, -0.5182, -0.01109), (0.9864, -0.4516, 0.006547), (1.006, -0.3601, 0.00991), (1.01, -0.2957, -0.002823), (1.006, -0.9197, -0.01454), (0.9809, -0.8419, 0.01108), (1.01, -0.7629, 0.003536), (0.9949, -0.6957, -0.01149), (0.9236, 1.013, 0.01288), (0.8213, 1.014, -0.001453), (0.7719, 0.9986, 0.01053), (0.6659, 1.016, 0.009138), (0.5032, 1.018, 0.01076), (0.4329, 0.9803, 0.0133), (0.3757, 0.9981, -0.003889), (0.268, 0.9904, -0.005403), (-0.1383, 0.9922, -0.01181), (-0.02103, 1.018, 0.005852), (0.04301, 0.9809, -0.01439), (0.1297, 1.005, 0.003091), (-0.285, 1.019, 0.009282), (-0.3534, 1.002, -0.005126), (-0.4353, 1.01, 0.01203), (-0.5336, 0.9832, -0.009149), (-0.905, 0.9863, -0.00812), (-0.8523, 1.007, -0.009652), (-0.7483, 1.016, 4.798e-05), (-0.6832, 1.013, -0.00689), (-0.9964, -0.9207, -0.001737), (-0.9942, -0.8303, -0.005756), (-0.993, -0.741, 0.005286), (-0.984, -0.6764, 0.01024), (-0.9817, -0.2681, 0.01432), (-0.9858, -0.3779, -0.001714), (-1.014, -0.4487, 0.004745), (-0.9985, -0.5342, 0.002963), (-0.9889, -0.1336, -0.004588), (-1.015, -0.02688, 0.001702), (-1.007, 0.05709, -0.005173), (-1.009, 0.1163, 0.01426), (-1.012, 0.5075, 0.007356), (-0.9817, 0.444, -0.007998), (-0.9844, 0.3703, 0.01014), (-0.9884, 0.2983, -0.01447), (-0.9822, 0.9168, 0.0126), (-0.9869, 0.8497, 0.01178), (-0.994, 0.7707, 0.004516), (-0.9872, 0.6919, 0.008218), (-0.694, 0.5886, -0.005859), (-0.7732, 0.6195, 0.01118), (-0.8215, 0.5827, -0.005176), (-0.9026, 0.6166, 0.008674), (-0.5935, 0.6973, 0.006936), (-0.5927, 0.7471, -0.007713), (-0.5968, 0.8481, 0.005475), (-0.6195, 0.9092, 0.01085), (-0.2986, 0.5962, 0.006454), (-0.3654, 0.5994, -0.006451), (-0.4216, 0.6167, 0.004201), (-0.5154, 0.6188, -0.002161), (-0.2063, 0.6893, 0.01172), (-0.2123, 0.7712, -0.006982), (-0.2155, 0.8519, -0.01359), (-0.1854, 0.9057, -0.00807), (-0.1247, 0.5982, -0.001475), (-0.0557, 0.6, -0.003451), (0.02073, 0.5928, 0.01195), (0.1018, 0.589, 0.004001), (0.1967, 0.6707, 0.01166), (0.1965, 0.7439, 0.002196), (0.1826, 0.8223, 0.004933), (0.1825, 0.9085, -0.01061), (0.5246, 0.5887, -0.006071), (0.4364, 0.5918, -0.005483), (0.3424, 0.586, 0.01097), (0.2896, 0.5954, 0.001839), (0.5988, 0.6994, 0.007679), (0.591, 0.7642, 0.002391), (0.6038, 0.8597, 0.005451), (0.5964, 0.9194, -0.01458), (0.9282, 0.6074, 0.005328), (0.8505, 0.6081, 0.01109), (0.7501, 0.617, -0.007261), (0.6862, 0.6035, -0.001474), (-0.9008, 0.2171, -0.004448), (-0.8435, 0.1835, -0.007795), (-0.763, 0.2078, -0.002521), (-0.6942, 0.1873, -0.01287), (-0.5824, 0.5125, 0.01301), (-0.5918, 0.4247, 0.0141), (-0.6159, 0.3484, 0.01508), (-0.6091, 0.2866, 0.007594), (-0.2726, 0.2128, 0.004376), (-0.3784, 0.2108, -0.005159), (-0.4354, 0.212, 0.005704), (-0.5176, 0.1816, 0.008992), (-0.1968, 0.5291, -0.003597), (-0.215, 0.4249, -0.003883), (-0.1871, 0.3641, 0.008046), (-0.1813, 0.2923, 0.003515), (0.1224, 0.2043, 0.01418), (0.02145, 0.2194, -0.01054), (-0.04503, 0.2033, -0.00574), (-0.1192, 0.1976, 0.007595), (0.2155, 0.2709, -0.005323), (0.2138, 0.3792, -0.006881), (0.1845, 0.4517, 0.01009), (0.2157, 0.5328, 0.00291), (0.5093, 0.1876, -0.008129), (0.4579, 0.2084, 0.007661), (0.3463, 0.2196, -0.01214), (0.2617, 0.2024, -0.008202), (0.5801, 0.2684, 0.0006533), (0.5879, 0.3704, -0.01303), (0.6078, 0.4575, 0.01367), (0.5842, 0.5031, 0.009228), (0.9013, 0.1873, -0.01329), (0.8364, 0.1864, -0.006328), (0.7795, 0.2024, 0.01405), (0.6635, 0.1841, 0.005542), (-0.9241, -0.1963, -0.009089), (-0.8245, -0.2109, -0.005877), (-0.7644, -0.2046, -0.009319), (-0.6916, -0.2064, -0.009768), (-0.6136, -0.1374, 0.003907), (-0.6082, -0.03633, -0.00536), (-0.5974, 0.05333, 0.01234), (-0.5872, 0.1023, 0.01166), (-0.26, -0.189, 0.007713), (-0.3518, -0.1996, 0.003247), (-0.4379, -0.1957, -0.007927), (-0.5391, -0.1992, -0.01026), (-0.2076, -0.1064, -0.009994), (-0.1894, -0.03018, 0.01475), (-0.2043, 0.0278, 0.002868), (-0.2062, 0.1112, 0.008293), (0.1297, -0.2014, 0.00347), (0.0394, -0.2033, 0.01571), (-0.05141, -0.2095, 0.004062), (-0.1025, -0.2002, -0.001656), (0.2099, -0.119, 0.008795), (0.2, -0.02812, 0.008131), (0.2074, 0.02052, 0.0001784), (0.21, 0.1163, 0.009356), (0.2694, -0.1857, -0.01054), (0.3455, -0.1959, 0.006955), (0.4281, -0.2081, 0.01403), (0.5273, -0.1872, -0.0004604), (0.586, 0.1091, -0.0119), (0.5956, 0.0348, 0.005761), (0.5975, -0.04508, -0.01115), (0.6051, -0.1001, 0.0124), (0.6671, -0.1804, 7.962e-05), (0.7635, -0.2194, -0.004884), (0.8543, -0.2109, -0.008268), (0.9354, -0.2086, 0.0149), (-0.6743, -0.5994, -0.009044), (-0.7706, -0.6175, 0.008856), (-0.8399, -0.5862, 0.002581), (-0.9059, -0.6041, -0.007109), (-0.5951, -0.2678, -0.0003322), (-0.6152, -0.3434, -0.01173), (-0.6196, -0.4221, 0.0009876), (-0.5923, -0.506, 0.006636), (-0.2926, -0.5851, 0.01393), (-0.3699, -0.6185, 0.01192), (-0.4559, -0.6048, 0.003232), (-0.5254, -0.6157, 0.003975), (-0.1975, -0.2725, -0.01466), (-0.1888, -0.3658, 0.001458), (-0.2172, -0.4268, 0.01423), (-0.2183, -0.5186, 0.006925), (0.1008, -0.5954, 0.008553), (0.04388, -0.5964, -0.006137), (-0.03679, -0.5921, 0.001116), (-0.139, -0.6159, -0.01429), (0.1857, -0.288, -0.005648), (0.193, -0.3684, 0.00179), (0.1807, -0.4508, 0.01335), (0.2082, -0.5222, -0.0006935), (0.5044, -0.5993, -0.002251), (0.4426, -0.6155, 0.00978), (0.367, -0.6028, 0.007552), (0.2708, -0.595, 0.001), (0.6097, -0.5226, 0.001445), (0.6051, -0.4343, -0.01114), (0.5937, -0.3734, -0.004727), (0.5902, -0.2623, -0.009359), (0.9154, -0.5958, -0.01022), (0.8488, -0.5921, 0.01217), (0.7412, -0.5924, -0.01425), (0.6708, -0.5942, -0.01287), (-0.608, -0.9229, -0.00127), (-0.6044, -0.8519, 0.01462), (-0.5909, -0.7613, 0.006572), (-0.6074, -0.6712, -0.004085), (-0.2061, -0.9344, -4.086e-05), (-0.1857, -0.8369, -0.01398), (-0.1819, -0.745, 0.0138), (-0.1927, -0.6903, -0.006803), (0.2098, -0.9302, 0.002273), (0.2053, -0.8214, 0.01164), (0.201, -0.7597, -0.01023), (0.1904, -0.6966, -0.002628), (0.6176, -0.6709, 0.01397), (0.5995, -0.7479, 0.01131), (0.6142, -0.8582, -0.002103), (0.6099, -0.913, 0.00726), (-0.6778, 0.9223, 0.01452), (-0.7602, 0.9098, 0.02425), (-0.8271, 0.9091, -0.0001456), (-0.919, 0.919, 0.004191), (-0.6697, 0.858, 0.003262), (-0.7595, 0.8299, -0.002974), (-0.8487, 0.8529, 0.02075), (-0.9089, 0.8671, 0.008068), (-0.6884, 0.752, 0.004008), (-0.7474, 0.7598, 0.008296), (-0.827, 0.7538, 0.0044), (-0.9298, 0.7736, 0.005317), (-0.6686, 0.7102, 0.007965), (-0.7587, 0.7075, 0.0212), (-0.8151, 0.7012, -0.006614), (-0.9174, 0.6812, 0.009799), (-0.2918, 0.9149, -0.01312), (-0.3628, 0.911, 0.01046), (-0.4259, 0.8983, 0.01798), (-0.5535, 0.9067, 0.01224), (-0.3009, 0.8435, -0.01704), (-0.3665, 0.8693, -0.0183), (-0.4449, 0.8411, -0.002035), (-0.5244, 0.8305, 0.002494), (-0.2716, 0.7687, -0.01463), (-0.3506, 0.7793, -0.004874), (-0.4544, 0.7545, -0.007856), (-0.5295, 0.7578, -0.01459), (-0.2659, 0.6731, 0.009866), (-0.3798, 0.682, 0.01639), (-0.4361, 0.7102, 0.007636), (-0.5352, 0.6979, 0.009055), (0.1159, 0.9185, -0.007118), (0.0405, 0.912, -0.01587), (-0.04465, 0.9193, 0.004503), (-0.1108, 0.9235, -0.008154), (0.08552, 0.82, -0.01167), (0.03255, 0.8446, 0.00949), (-0.04554, 0.8421, -0.0186), (-0.1434, 0.8554, -0.02335), (0.1091, 0.761, 0.01443), (0.0429, 0.7497, -0.007119), (-0.05083, 0.7629, -0.01673), (-0.1367, 0.7718, -0.01806), (0.09898, 0.6583, 0.01841), (0.03651, 0.6782, -0.0006326), (-0.04231, 0.6775, 0.01476), (-0.1259, 0.6915, 0.003642), (0.5287, 0.913, -0.023), (0.4308, 0.923, -0.0218), (0.3391, 0.9021, -0.0008001), (0.2449, 0.918, 0.004011), (0.509, 0.8666, 0.01402), (0.427, 0.8433, 0.01517), (0.3507, 0.8277, 0.01438), (0.2602, 0.8389, -0.005848), (0.5182, 0.7607, 0.01421), (0.4309, 0.7724, 0.004518), (0.3432, 0.7364, 0.001462), (0.2632, 0.7387, -0.00765), (0.5208, 0.6823, -0.005478), (0.4416, 0.6869, 0.01271), (0.3633, 0.6836, 0.02156), (0.2702, 0.6869, 0.001815), (0.9214, 0.9089, 0.006336), (0.8368, 0.9415, -0.0028), (0.7743, 0.9213, -0.008558), (0.6755, 0.9344, -0.004671), (0.9267, 0.8246, 0.006312), (0.8306, 0.8319, -0.005964), (0.7688, 0.8401, 0.0126), (0.6843, 0.8583, 0.004263), (0.9004, 0.7523, -0.0006725), (0.8398, 0.7483, 0.0004713), (0.7426, 0.7478, 0.01642), (0.6854, 0.7427, -0.002554), (0.9059, 0.6971, 0.001819), (0.8465, 0.7081, 0.001066), (0.7465, 0.6827, 0.01661), (0.6571, 0.6997, 0.01267), (-0.6683, 0.4923, 0.005805), (-0.7429, 0.505, -0.00206), (-0.8502, 0.5035, 0.008472), (-0.9183, 0.5097, 0.01998), (-0.6693, 0.4117, -0.002647), (-0.7386, 0.4336, 0.01186), (-0.8377, 0.4167, -0.006345), (-0.9091, 0.451, -0.01741), (-0.6828, 0.3657, 0.02172), (-0.746, 0.345, 0.01096), (-0.8256, 0.3728, 0.0162), (-0.9201, 0.3798, 0.02013), (-0.7023, 0.2983, 0.005981), (-0.7587, 0.302, 0.00715), (-0.8318, 0.293, -0.002057), (-0.8992, 0.2866, -0.01172), (-0.2794, 0.5162, -0.002557), (-0.3571, 0.5088, 0.01626), (-0.4323, 0.534, 0.0005322), (-0.4923, 0.5341, 0.007343), (-0.2932, 0.4126, 0.008621), (-0.3633, 0.4209, 0.01365), (-0.4295, 0.4071, -0.007243), (-0.5165, 0.425, 0.02306), (-0.2928, 0.3477, 0.009054), (-0.339, 0.3659, 0.02605), (-0.453, 0.3724, 0.00432), (-0.5486, 0.3537, 0.01478), (-0.2727, 0.2976, -0.007153), (-0.3674, 0.2997, -0.002587), (-0.4386, 0.278, 0.01373), (-0.5023, 0.2854, 0.02166), (0.1434, 0.5172, -0.008483), (0.06756, 0.5474, -0.0061), (-0.02365, 0.5379, -0.009134), (-0.1303, 0.5446, 0.004751), (0.08649, 0.4288, 0.006134), (0.007644, 0.4493, -0.007164), (-0.03737, 0.4169, -0.004223), (-0.1294, 0.4469, -0.01424), (0.1522, 0.3638, -0.01154), (0.06946, 0.3549, 0.01355), (-0.04147, 0.351, -0.003169), (-0.08798, 0.3682, -0.00227), (0.1208, 0.2777, -0.01708), (0.05937, 0.2777, 0.01327), (-0.01141, 0.292, 0.004627), (-0.08792, 0.2695, 0.01398), (0.5202, 0.5244, 0.0126), (0.442, 0.5142, 0.01864), (0.3507, 0.5171, 0.01182), (0.2834, 0.5414, 0.01767), (0.5316, 0.4388, 0.02198), (0.4256, 0.4726, 0.02536), (0.3724, 0.4447, 0.02727), (0.2604, 0.4352, 0.01725), (0.5178, 0.3655, -0.02139), (0.4441, 0.3753, -0.0111), (0.3624, 0.3773, -0.005573), (0.2863, 0.364, -0.004008), (0.4996, 0.2798, 0.01087), (0.4509, 0.257, -0.006888), (0.3496, 0.2771, -0.003255), (0.2904, 0.2774, -0.008426), (0.9292, 0.4933, 0.01321), (0.8528, 0.5245, -0.01272), (0.772, 0.4889, 0.01454), (0.6642, 0.5166, 0.01946), (0.8886, 0.456, 0.0142), (0.8282, 0.4361, -0.001305), (0.7735, 0.4481, 0.001758), (0.684, 0.4529, 0.007079), (0.9021, 0.352, -0.007159), (0.8132, 0.3719, -0.000533), (0.7704, 0.3495, 0.007573), (0.6604, 0.3821, 0.002779), (0.925, 0.2807, -0.002858), (0.8244, 0.2757, -1.097e-05), (0.7311, 0.255, -0.01898), (0.6527, 0.2686, 0.003841), (-0.6638, 0.1109, 0.02777), (-0.7529, 0.1141, 0.02004), (-0.8283, 0.09292, 0.0044), (-0.9224, 0.1157, -8.999e-05), (-0.6938, 0.05393, 0.02395), (-0.7596, 0.03577, 0.006589), (-0.8485, 0.04978, -0.00164), (-0.9213, 0.07638, 0.008882), (-0.6834, -0.04389, 0.007109), (-0.753, -0.0357, -0.01281), (-0.8721, -0.01047, 0.004996), (-0.9369, -0.04818, -0.003729), (-0.6926, -0.1237, -0.008123), (-0.7767, -0.1185, -0.001837), (-0.8353, -0.1204, -0.004538), (-0.9247, -0.1504, -0.01712), (-0.2817, 0.09836, 0.008548), (-0.3421, 0.1039, 0.01379), (-0.4186, 0.1016, 0.02045), (-0.5177, 0.08646, 0.02106), (-0.2645, 0.02416, 0.01916), (-0.3697, 0.01848, 0.001292), (-0.4441, 0.05667, 0.01205), (-0.52, 0.06117, 0.01987), (-0.2912, -0.04952, 0.005881), (-0.3445, -0.02288, -0.003068), (-0.4361, -0.03695, -0.01121), (-0.5197, -0.05223, -0.01015), (-0.2731, -0.09443, -0.000806), (-0.3737, -0.1177, -0.009385), (-0.4399, -0.1181, 0.002401), (-0.5364, -0.148, 0.01326), (0.1338, 0.09561, -0.004821), (0.03194, 0.1089, 0.01633), (-0.04825, 0.1209, 0.02323), (-0.1092, 0.1123, -0.006504), (0.1254, 0.03093, -0.007538), (0.05502, 0.01497, 0.009887), (-0.03536, 0.01043, 0.0005933), (-0.1408, 0.01168, -0.008393), (0.1394, -0.03793, 0.02154), (0.03798, -0.02189, 0.02539), (-0.03642, -0.01344, 0.008244), (-0.1212, -0.04822, 0.0243), (0.1432, -0.1192, 0.01303), (0.03973, -0.09672, -0.005742), (-0.0455, -0.101, -0.01219), (-0.1222, -0.1187, 0.00903), (0.4973, 0.09511, -0.01834), (0.4349, 0.1087, 0.007511), (0.3765, 0.1273, -0.006143), (0.2982, 0.09636, 0.005777), (0.5237, 0.02997, 0.01034), (0.4485, 0.03368, -0.01076), (0.3802, 0.03283, -0.005246), (0.2795, 0.02943, 0.0003307), (0.5321, -0.031, -0.00234), (0.4444, -0.03141, -0.01848), (0.3582, -0.02298, 0.001488), (0.2748, -0.01271, -0.004659), (0.5228, -0.1084, 0.02561), (0.4372, -0.1068, 0.01229), (0.3641, -0.1218, 0.008872), (0.2709, -0.1278, 0.01864), (0.909, 0.1167, -0.0179), (0.8275, 0.1192, -0.01654), (0.7498, 0.1055, -0.01888), (0.6755, 0.09922, -0.004788), (0.9259, 0.0642, 0.01554), (0.8472, 0.05946, 0.01166), (0.7707, 0.02917, -0.001087), (0.656, 0.03206, 0.01385), (0.9127, -0.06294, -0.0001241), (0.8632, -0.0627, 0.008774), (0.746, -0.04217, -0.005911), (0.6829, -0.06665, -0.02076), (0.9348, -0.1452, 0.02446), (0.84, -0.1226, 0.003201), (0.7792, -0.1105, 0.01386), (0.6872, -0.1085, 0.02031), (-0.6705, -0.2795, 0.01715), (-0.7512, -0.2608, 0.01468), (-0.8317, -0.2668, 0.02109), (-0.9231, -0.2765, 0.004466), (-0.6881, -0.3508, -0.01216), (-0.7722, -0.3505, -0.009571), (-0.8463, -0.3724, 0.004834), (-0.9286, -0.3658, 0.005624), (-0.6798, -0.4467, -0.001661), (-0.7806, -0.4523, -0.01225), (-0.8519, -0.441, 0.01264), (-0.9479, -0.4408, -0.005199), (-0.6551, -0.5265, 0.002072), (-0.7582, -0.5268, 0.01145), (-0.8251, -0.5113, 0.01266), (-0.924, -0.5358, -0.009846), (-0.2947, -0.2692, 0.003364), (-0.3698, -0.2815, -0.02005), (-0.4552, -0.2656, 0.005482), (-0.5097, -0.2814, 0.001975), (-0.2665, -0.3652, 0.005679), (-0.3526, -0.3722, 0.006485), (-0.4504, -0.334, 0.003754), (-0.5414, -0.3548, -0.01377), (-0.3088, -0.4241, 0.02607), (-0.3626, -0.4254, -0.003034), (-0.4387, -0.4395, 0.004098), (-0.54, -0.4035, -0.0107), (-0.2882, -0.5141, -0.005971), (-0.3666, -0.5297, -0.002602), (-0.4366, -0.4951, -0.001487), (-0.5034, -0.5055, 0.00564), (0.1267, -0.2667, 0.002559), (0.03169, -0.2943, -0.01137), (-0.04718, -0.2653, -0.003245), (-0.1145, -0.2618, -0.009143), (0.1328, -0.3523, 0.01299), (0.04692, -0.3792, 0.002771), (-0.01992, -0.3754, 0.004769), (-0.1193, -0.3831, 0.01361), (0.0815, -0.4266, 0.001019), (0.03258, -0.457, 0.004226), (-0.04707, -0.4513, 0.01002), (-0.1496, -0.451, 0.01365), (0.1412, -0.5041, -7.214e-06), (0.01944, -0.5171, 0.002567), (-0.05141, -0.5282, 0.0153), (-0.1523, -0.512, 0.004391), (0.5178, -0.2846, -0.01222), (0.4323, -0.2872, -0.023), (0.3332, -0.2659, -0.02021), (0.2504, -0.268, -0.01893), (0.5177, -0.3528, 0.006975), (0.448, -0.3612, -0.005771), (0.3362, -0.3805, 0.006443), (0.2687, -0.3835, 0.0103), (0.5148, -0.4501, -0.0198), (0.4336, -0.4528, 0.01361), (0.3467, -0.4269, 0.01021), (0.2761, -0.437, 0.01392), (0.5471, -0.5193, 0.002441), (0.4489, -0.524, 0.006299), (0.3755, -0.5059, 0.002435), (0.2845, -0.5402, 0.005409), (0.9279, -0.2742, -0.0105), (0.8362, -0.2852, -0.01289), (0.7439, -0.2653, 0.008186), (0.6733, -0.2831, -0.0002383), (0.9413, -0.3577, 0.006626), (0.8515, -0.3796, 0.002998), (0.7673, -0.3531, 0.003979), (0.6936, -0.375, 0.006975), (0.8989, -0.4522, 0.008875), (0.8328, -0.4313, -0.002373), (0.7445, -0.4595, 0.007107), (0.6748, -0.4267, -0.003374), (0.9224, -0.5124, -0.01819), (0.8449, -0.5033, -0.006438), (0.7712, -0.5293, -0.008346), (0.6711, -0.5113, 0.008033), (-0.6936, -0.6715, 0.00885), (-0.7586, -0.6562, 0.00427), (-0.8398, -0.692, 0.01581), (-0.8928, -0.6687, 0.02038), (-0.671, -0.7481, 0.00817), (-0.7499, -0.7551, -0.001359), (-0.8341, -0.7355, 0.01996), (-0.8933, -0.7342, -0.005454), (-0.6636, -0.8583, 0.01821), (-0.745, -0.8252, 0.005172), (-0.8393, -0.8201, 0.00686), (-0.926, -0.8266, -0.01453), (-0.6867, -0.9336, -0.002569), (-0.7784, -0.9221, -0.006218), (-0.8242, -0.9286, 0.002331), (-0.9358, -0.9187, 0.004668), (-0.2912, -0.7061, 0.004397), (-0.3549, -0.6681, -0.01267), (-0.4621, -0.6769, 0.006406), (-0.5074, -0.676, 0.001612), (-0.2478, -0.7592, 0.00806), (-0.3468, -0.7588, 0.02394), (-0.4088, -0.7673, 0.01784), (-0.525, -0.7697, 0.0005631), (-0.2542, -0.8329, -0.01657), (-0.3373, -0.8637, -0.01034), (-0.4561, -0.8436, 0.01533), (-0.5181, -0.8593, 0.000259), (-0.2833, -0.9417, -0.01029), (-0.348, -0.9468, 0.01108), (-0.4562, -0.9192, -0.003361), (-0.5148, -0.9229, -0.008588), (0.09991, -0.7086, -0.01523), (0.03074, -0.7104, -0.001235), (-0.03817, -0.6879, -0.01053), (-0.1273, -0.6802, 0.006953), (0.1164, -0.7437, -0.01646), (0.03461, -0.7553, 0.007722), (-0.02181, -0.7375, 0.01569), (-0.1226, -0.7635, 0.01153), (0.1076, -0.8258, 0.01522), (0.05894, -0.8326, -0.001855), (-0.02162, -0.823, -0.01646), (-0.1046, -0.8442, -0.01634), (0.1069, -0.9313, 0.01548), (0.05936, -0.9132, -0.01085), (-0.02412, -0.9451, -0.01061), (-0.1421, -0.9393, -0.003002), (0.5257, -0.6766, 0.02683), (0.43, -0.6929, 0.006597), (0.3635, -0.6924, 0.01854), (0.2728, -0.7032, -0.003021), (0.5259, -0.7611, 0.01471), (0.4415, -0.7453, -0.01246), (0.3548, -0.7581, -0.009438), (0.2711, -0.7404, -0.007909), (0.5135, -0.8401, 0.005794), (0.4398, -0.8326, 0.005939), (0.3852, -0.8421, 0.004621), (0.2683, -0.8089, 0.005873), (0.5161, -0.9238, 0.001021), (0.4584, -0.9178, -0.000196), (0.3586, -0.9387, 0.002913), (0.2744, -0.9408, 0.0149), (0.9245, -0.6784, 3.521e-06), (0.825, -0.694, -0.003197), (0.7619, -0.6717, -0.008138), (0.6857, -0.6653, 0.01379), (0.9278, -0.7454, -0.007505), (0.8266, -0.7728, 0.007678), (0.7707, -0.7433, 0.00598), (0.6993, -0.7558, 0.01303), (0.8943, -0.848, 0.01186), (0.8391, -0.8393, 0.0005627), (0.7637, -0.8452, 0.0109), (0.7054, -0.8466, 0.008985), (0.9232, -0.9117, 0.001564), (0.8364, -0.935, -0.01939), (0.7863, -0.9149, 0.005995), (0.7016, -0.9263, 0.008217)], [], [(92, 3, 112, 279), (93, 92, 279, 278), (94, 93, 278, 277), (95, 94, 277, 276), (15, 95, 276, 123), (279, 112, 113, 283), (278, 279, 283, 282), (277, 278, 282, 281), (276, 277, 281, 280), (123, 276, 280, 122), (283, 113, 114, 287), (282, 283, 287, 286), (281, 282, 286, 285), (280, 281, 285, 284), (122, 280, 284, 121), (287, 114, 115, 291), (286, 287, 291, 290), (285, 286, 290, 289), (284, 285, 289, 288), (121, 284, 288, 120), (291, 115, 19, 119), (290, 291, 119, 118), (289, 290, 118, 117), (288, 289, 117, 116), (120, 288, 116, 23), (91, 15, 123, 295), (90, 91, 295, 294), (89, 90, 294, 293), (88, 89, 293, 292), (14, 88, 292, 131), (295, 123, 122, 299), (294, 295, 299, 298), (293, 294, 298, 297), (292, 293, 297, 296), (131, 292, 296, 130), (299, 122, 121, 303), (298, 299, 303, 302), (297, 298, 302, 301), (296, 297, 301, 300), (130, 296, 300, 129), (303, 121, 120, 307), (302, 303, 307, 306), (301, 302, 306, 305), (300, 301, 305, 304), (129, 300, 304, 128), (307, 120, 23, 127), (306, 307, 127, 126), (305, 306, 126, 125), (304, 305, 125, 124), (128, 304, 124, 22), (84, 14, 131, 311), (85, 84, 311, 310), (86, 85, 310, 309), (87, 86, 309, 308), (13, 87, 308, 139), (311, 131, 130, 315), (310, 311, 315, 314), (309, 310, 314, 313), (308, 309, 313, 312), (139, 308, 312, 138), (315, 130, 129, 319), (314, 315, 319, 318), (313, 314, 318, 317), (312, 313, 317, 316), (138, 312, 316, 137), (319, 129, 128, 323), (318, 319, 323, 322), (317, 318, 322, 321), (316, 317, 321, 320), (137, 316, 320, 136), (323, 128, 22, 132), (322, 323, 132, 133), (321, 322, 133, 134), (320, 321, 134, 135), (136, 320, 135, 21), (83, 13, 139, 327), (82, 83, 327, 326), (81, 82, 326, 325), (80, 81, 325, 324), (12, 80, 324, 147), (327, 139, 138, 331), (326, 327, 331, 330), (325, 326, 330, 329), (324, 325, 329, 328), (147, 324, 328, 146), (331, 138, 137, 335), (330, 331, 335, 334), (329, 330, 334, 333), (328, 329, 333, 332), (146, 328, 332, 145), (335, 137, 136, 339), (334, 335, 339, 338), (333, 334, 338, 337), (332, 333, 337, 336), (145, 332, 336, 144), (339, 136, 21, 143), (338, 339, 143, 142), (337, 338, 142, 141), (336, 337, 141, 140), (144, 336, 140, 20), (79, 12, 147, 343), (78, 79, 343, 342), (77, 78, 342, 341), (76, 77, 341, 340), (0, 76, 340, 56), (343, 147, 146, 347), (342, 343, 347, 346), (341, 342, 346, 345), (340, 341, 345, 344), (56, 340, 344, 57), (347, 146, 145, 351), (346, 347, 351, 350), (345, 346, 350, 349), (344, 345, 349, 348), (57, 344, 348, 58), (351, 145, 144, 355), (350, 351, 355, 354), (349, 350, 354, 353), (348, 349, 353, 352), (58, 348, 352, 59), (355, 144, 20, 151), (354, 355, 151, 150), (353, 354, 150, 149), (352, 353, 149, 148), (59, 352, 148, 8), (119, 19, 108, 359), (118, 119, 359, 358), (117, 118, 358, 357), (116, 117, 357, 356), (23, 116, 356, 156), (359, 108, 109, 363), (358, 359, 363, 362), (357, 358, 362, 361), (356, 357, 361, 360), (156, 356, 360, 157), (363, 109, 110, 367), (362, 363, 367, 366), (361, 362, 366, 365), (360, 361, 365, 364), (157, 360, 364, 158), (367, 110, 111, 371), (366, 367, 371, 370), (365, 366, 370, 369), (364, 365, 369, 368), (158, 364, 368, 159), (371, 111, 18, 152), (370, 371, 152, 153), (369, 370, 153, 154), (368, 369, 154, 155), (159, 368, 155, 27), (127, 23, 156, 375), (126, 127, 375, 374), (125, 126, 374, 373), (124, 125, 373, 372), (22, 124, 372, 164), (375, 156, 157, 379), (374, 375, 379, 378), (373, 374, 378, 377), (372, 373, 377, 376), (164, 372, 376, 165), (379, 157, 158, 383), (378, 379, 383, 382), (377, 378, 382, 381), (376, 377, 381, 380), (165, 376, 380, 166), (383, 158, 159, 387), (382, 383, 387, 386), (381, 382, 386, 385), (380, 381, 385, 384), (166, 380, 384, 167), (387, 159, 27, 163), (386, 387, 163, 162), (385, 386, 162, 161), (384, 385, 161, 160), (167, 384, 160, 26), (132, 22, 164, 391), (133, 132, 391, 390), (134, 133, 390, 389), (135, 134, 389, 388), (21, 135, 388, 175), (391, 164, 165, 395), (390, 391, 395, 394), (389, 390, 394, 393), (388, 389, 393, 392), (175, 388, 392, 174), (395, 165, 166, 399), (394, 395, 399, 398), (393, 394, 398, 397), (392, 393, 397, 396), (174, 392, 396, 173), (399, 166, 167, 403), (398, 399, 403, 402), (397, 398, 402, 401), (396, 397, 401, 400), (173, 396, 400, 172), (403, 167, 26, 171), (402, 403, 171, 170), (401, 402, 170, 169), (400, 401, 169, 168), (172, 400, 168, 25), (143, 21, 175, 407), (142, 143, 407, 406), (141, 142, 406, 405), (140, 141, 405, 404), (20, 140, 404, 183), (407, 175, 174, 411), (406, 407, 411, 410), (405, 406, 410, 409), (404, 405, 409, 408), (183, 404, 408, 182), (411, 174, 173, 415), (410, 411, 415, 414), (409, 410, 414, 413), (408, 409, 413, 412), (182, 408, 412, 181), (415, 173, 172, 419), (414, 415, 419, 418), (413, 414, 418, 417), (412, 413, 417, 416), (181, 412, 416, 180), (419, 172, 25, 179), (418, 419, 179, 178), (417, 418, 178, 177), (416, 417, 177, 176), (180, 416, 176, 24), (151, 20, 183, 423), (150, 151, 423, 422), (149, 150, 422, 421), (148, 149, 421, 420), (8, 148, 420, 63), (423, 183, 182, 427), (422, 423, 427, 426), (421, 422, 426, 425), (420, 421, 425, 424), (63, 420, 424, 62), (427, 182, 181, 431), (426, 427, 431, 430), (425, 426, 430, 429), (424, 425, 429, 428), (62, 424, 428, 61), (431, 181, 180, 435), (430, 431, 435, 434), (429, 430, 434, 433), (428, 429, 433, 432), (61, 428, 432, 60), (435, 180, 24, 187), (434, 435, 187, 186), (433, 434, 186, 185), (432, 433, 185, 184), (60, 432, 184, 9), (152, 18, 107, 439), (153, 152, 439, 438), (154, 153, 438, 437), (155, 154, 437, 436), (27, 155, 436, 195), (439, 107, 106, 443), (438, 439, 443, 442), (437, 438, 442, 441), (436, 437, 441, 440), (195, 436, 440, 194), (443, 106, 105, 447), (442, 443, 447, 446), (441, 442, 446, 445), (440, 441, 445, 444), (194, 440, 444, 193), (447, 105, 104, 451), (446, 447, 451, 450), (445, 446, 450, 449), (444, 445, 449, 448), (193, 444, 448, 192), (451, 104, 17, 188), (450, 451, 188, 189), (449, 450, 189, 190), (448, 449, 190, 191), (192, 448, 191, 31), (163, 27, 195, 455), (162, 163, 455, 454), (161, 162, 454, 453), (160, 161, 453, 452), (26, 160, 452, 203), (455, 195, 194, 459), (454, 455, 459, 458), (453, 454, 458, 457), (452, 453, 457, 456), (203, 452, 456, 202), (459, 194, 193, 463), (458, 459, 463, 462), (457, 458, 462, 461), (456, 457, 461, 460), (202, 456, 460, 201), (463, 193, 192, 467), (462, 463, 467, 466), (461, 462, 466, 465), (460, 461, 465, 464), (201, 460, 464, 200), (467, 192, 31, 199), (466, 467, 199, 198), (465, 466, 198, 197), (464, 465, 197, 196), (200, 464, 196, 30), (171, 26, 203, 471), (170, 171, 471, 470), (169, 170, 470, 469), (168, 169, 469, 468), (25, 168, 468, 211), (471, 203, 202, 475), (470, 471, 475, 474), (469, 470, 474, 473), (468, 469, 473, 472), (211, 468, 472, 210), (475, 202, 201, 479), (474, 475, 479, 478), (473, 474, 478, 477), (472, 473, 477, 476), (210, 472, 476, 209), (479, 201, 200, 483), (478, 479, 483, 482), (477, 478, 482, 481), (476, 477, 481, 480), (209, 476, 480, 208), (483, 200, 30, 207), (482, 483, 207, 206), (481, 482, 206, 205), (480, 481, 205, 204), (208, 480, 204, 29), (179, 25, 211, 487), (178, 179, 487, 486), (177, 178, 486, 485), (176, 177, 485, 484), (24, 176, 484, 216), (487, 211, 210, 491), (486, 487, 491, 490), (485, 486, 490, 489), (484, 485, 489, 488), (216, 484, 488, 217), (491, 210, 209, 495), (490, 491, 495, 494), (489, 490, 494, 493), (488, 489, 493, 492), (217, 488, 492, 218), (495, 209, 208, 499), (494, 495, 499, 498), (493, 494, 498, 497), (492, 493, 497, 496), (218, 492, 496, 219), (499, 208, 29, 212), (498, 499, 212, 213), (497, 498, 213, 214), (496, 497, 214, 215), (219, 496, 215, 28), (187, 24, 216, 503), (186, 187, 503, 502), (185, 186, 502, 501), (184, 185, 501, 500), (9, 184, 500, 64), (503, 216, 217, 507), (502, 503, 507, 506), (501, 502, 506, 505), (500, 501, 505, 504), (64, 500, 504, 65), (507, 217, 218, 511), (506, 507, 511, 510), (505, 506, 510, 509), (504, 505, 509, 508), (65, 504, 508, 66), (511, 218, 219, 515), (510, 511, 515, 514), (509, 510, 514, 513), (508, 509, 513, 512), (66, 508, 512, 67), (515, 219, 28, 220), (514, 515, 220, 221), (513, 514, 221, 222), (512, 513, 222, 223), (67, 512, 223, 10), (188, 17, 100, 519), (189, 188, 519, 518), (190, 189, 518, 517), (191, 190, 517, 516), (31, 191, 516, 228), (519, 100, 101, 523), (518, 519, 523, 522), (517, 518, 522, 521), (516, 517, 521, 520), (228, 516, 520, 229), (523, 101, 102, 527), (522, 523, 527, 526), (521, 522, 526, 525), (520, 521, 525, 524), (229, 520, 524, 230), (527, 102, 103, 531), (526, 527, 531, 530), (525, 526, 530, 529), (524, 525, 529, 528), (230, 524, 528, 231), (531, 103, 16, 227), (530, 531, 227, 226), (529, 530, 226, 225), (528, 529, 225, 224), (231, 528, 224, 35), (199, 31, 228, 535), (198, 199, 535, 534), (197, 198, 534, 533), (196, 197, 533, 532), (30, 196, 532, 236), (535, 228, 229, 539), (534, 535, 539, 538), (533, 534, 538, 537), (532, 533, 537, 536), (236, 532, 536, 237), (539, 229, 230, 543), (538, 539, 543, 542), (537, 538, 542, 541), (536, 537, 541, 540), (237, 536, 540, 238), (543, 230, 231, 547), (542, 543, 547, 546), (541, 542, 546, 545), (540, 541, 545, 544), (238, 540, 544, 239), (547, 231, 35, 235), (546, 547, 235, 234), (545, 546, 234, 233), (544, 545, 233, 232), (239, 544, 232, 34), (207, 30, 236, 551), (206, 207, 551, 550), (205, 206, 550, 549), (204, 205, 549, 548), (29, 204, 548, 244), (551, 236, 237, 555), (550, 551, 555, 554), (549, 550, 554, 553), (548, 549, 553, 552), (244, 548, 552, 245), (555, 237, 238, 559), (554, 555, 559, 558), (553, 554, 558, 557), (552, 553, 557, 556), (245, 552, 556, 246), (559, 238, 239, 563), (558, 559, 563, 562), (557, 558, 562, 561), (556, 557, 561, 560), (246, 556, 560, 247), (563, 239, 34, 243), (562, 563, 243, 242), (561, 562, 242, 241), (560, 561, 241, 240), (247, 560, 240, 33), (212, 29, 244, 567), (213, 212, 567, 566), (214, 213, 566, 565), (215, 214, 565, 564), (28, 215, 564, 255), (567, 244, 245, 571), (566, 567, 571, 570), (565, 566, 570, 569), (564, 565, 569, 568), (255, 564, 568, 254), (571, 245, 246, 575), (570, 571, 575, 574), (569, 570, 574, 573), (568, 569, 573, 572), (254, 568, 572, 253), (575, 246, 247, 579), (574, 575, 579, 578), (573, 574, 578, 577), (572, 573, 577, 576), (253, 572, 576, 252), (579, 247, 33, 251), (578, 579, 251, 250), (577, 578, 250, 249), (576, 577, 249, 248), (252, 576, 248, 32), (220, 28, 255, 583), (221, 220, 583, 582), (222, 221, 582, 581), (223, 222, 581, 580), (10, 223, 580, 71), (583, 255, 254, 587), (582, 583, 587, 586), (581, 582, 586, 585), (580, 581, 585, 584), (71, 580, 584, 70), (587, 254, 253, 591), (586, 587, 591, 590), (585, 586, 590, 589), (584, 585, 589, 588), (70, 584, 588, 69), (591, 253, 252, 595), (590, 591, 595, 594), (589, 590, 594, 593), (588, 589, 593, 592), (69, 588, 592, 68), (595, 252, 32, 259), (594, 595, 259, 258), (593, 594, 258, 257), (592, 593, 257, 256), (68, 592, 256, 11), (227, 16, 99, 599), (226, 227, 599, 598), (225, 226, 598, 597), (224, 225, 597, 596), (35, 224, 596, 263), (599, 99, 98, 603), (598, 599, 603, 602), (597, 598, 602, 601), (596, 597, 601, 600), (263, 596, 600, 262), (603, 98, 97, 607), (602, 603, 607, 606), (601, 602, 606, 605), (600, 601, 605, 604), (262, 600, 604, 261), (607, 97, 96, 611), (606, 607, 611, 610), (605, 606, 610, 609), (604, 605, 609, 608), (261, 604, 608, 260), (611, 96, 2, 52), (610, 611, 52, 53), (609, 610, 53, 54), (608, 609, 54, 55), (260, 608, 55, 7), (235, 35, 263, 615), (234, 235, 615, 614), (233, 234, 614, 613), (232, 233, 613, 612), (34, 232, 612, 267), (615, 263, 262, 619), (614, 615, 619, 618), (613, 614, 618, 617), (612, 613, 617, 616), (267, 612, 616, 266), (619, 262, 261, 623), (618, 619, 623, 622), (617, 618, 622, 621), (616, 617, 621, 620), (266, 616, 620, 265), (623, 261, 260, 627), (622, 623, 627, 626), (621, 622, 626, 625), (620, 621, 625, 624), (265, 620, 624, 264), (627, 260, 7, 51), (626, 627, 51, 50), (625, 626, 50, 49), (624, 625, 49, 48), (264, 624, 48, 6), (243, 34, 267, 631), (242, 243, 631, 630), (241, 242, 630, 629), (240, 241, 629, 628), (33, 240, 628, 271), (631, 267, 266, 635), (630, 631, 635, 634), (629, 630, 634, 633), (628, 629, 633, 632), (271, 628, 632, 270), (635, 266, 265, 639), (634, 635, 639, 638), (633, 634, 638, 637), (632, 633, 637, 636), (270, 632, 636, 269), (639, 265, 264, 643), (638, 639, 643, 642), (637, 638, 642, 641), (636, 637, 641, 640), (269, 636, 640, 268), (643, 264, 6, 44), (642, 643, 44, 45), (641, 642, 45, 46), (640, 641, 46, 47), (268, 640, 47, 5), (251, 33, 271, 647), (250, 251, 647, 646), (249, 250, 646, 645), (248, 249, 645, 644), (32, 248, 644, 272), (647, 271, 270, 651), (646, 647, 651, 650), (645, 646, 650, 649), (644, 645, 649, 648), (272, 644, 648, 273), (651, 270, 269, 655), (650, 651, 655, 654), (649, 650, 654, 653), (648, 649, 653, 652), (273, 648, 652, 274), (655, 269, 268, 659), (654, 655, 659, 658), (653, 654, 658, 657), (652, 653, 657, 656), (274, 652, 656, 275), (659, 268, 5, 40), (658, 659, 40, 41), (657, 658, 41, 42), (656, 657, 42, 43), (275, 656, 43, 4), (259, 32, 272, 663), (258, 259, 663, 662), (257, 258, 662, 661), (256, 257, 661, 660), (11, 256, 660, 75), (663, 272, 273, 667), (662, 663, 667, 666), (661, 662, 666, 665), (660, 661, 665, 664), (75, 660, 664, 74), (667, 273, 274, 671), (666, 667, 671, 670), (665, 666, 670, 669), (664, 665, 669, 668), (74, 664, 668, 73), (671, 274, 275, 675), (670, 671, 675, 674), (669, 670, 674, 673), (668, 669, 673, 672), (73, 668, 672, 72), (675, 275, 4, 39), (674, 675, 39, 38), (673, 674, 38, 37), (672, 673, 37, 36), (72, 672, 36, 1)])
me_plane.polygons.foreach_set('use_smooth', [True] * 625)
me_plane.materials.append(mat_material_001)
me_plane.use_remesh_preserve_volume = False
me_plane.use_remesh_preserve_attributes = False
me_plane.use_mirror_vertex_groups = False
me_plane.update()
me_plane_004 = bpy.data.meshes.new('Plane.004')
me_plane_004.from_pydata([(1.0, 1.0, 0.0), (1.0, -1.0, 0.0), (-1.0, -1.0, 0.0), (-1.0, 1.0, 0.0)], [], [(0, 3, 2, 1)])
me_plane_004.materials.append(mat_material)
me_plane_004.use_remesh_preserve_volume = False
me_plane_004.use_remesh_preserve_attributes = False
me_plane_004.use_mirror_vertex_groups = False
me_plane_004.update()

# ---- objects
ob_plane_007 = bpy.data.objects.new('Plane.007', me_plane_003)
ob_plane_006 = bpy.data.objects.new('Plane.006', me_plane_003)
ob_plane_005 = bpy.data.objects.new('Plane.005', me_plane_003)
ob_plane_004 = bpy.data.objects.new('Plane.004', me_plane_003)
ob_plane_003 = bpy.data.objects.new('Plane.003', me_plane_003)
ob_circle_001 = bpy.data.objects.new('Circle.001', me_circle_001)
ob_circle = bpy.data.objects.new('Circle', me_circle)
ob_lamp_004 = bpy.data.objects.new('Lamp.004', light_spot_001)
ob_lamp_003 = bpy.data.objects.new('Lamp.003', light_spot_001)
ob_plane_002 = bpy.data.objects.new('Plane.002', me_plane_002)
ob_plane_001 = bpy.data.objects.new('Plane.001', me_plane_001)
ob_lamp_002 = bpy.data.objects.new('Lamp.002', light_lamp)
ob_lamp_001 = bpy.data.objects.new('Lamp.001', light_spot_001)
ob_plane = bpy.data.objects.new('Plane', me_plane)
ob_lamp = bpy.data.objects.new('Lamp', light_spot)
ob_camera = bpy.data.objects.new('Camera', cam_camera)
ob_plane_008 = bpy.data.objects.new('Plane.008', me_plane_004)

# ---- transforms, parenting, visibility, modifiers, constraints
ob_plane_007.location = (-23.7, -2.53, 1.058)
ob_plane_007.scale = (0.1478, 0.1478, 0.1478)
ob_plane_007.lock_rotations_4d = False
ob_plane_007.empty_display_type = 'ARROWS'
ob_plane_007.color = (0.0, 0.0, 0.0, 1.0)
ob_plane_007.show_instancer_for_render = False
ob_plane_007.lineart.crease_threshold = 0.0
_m = ob_plane_007.modifiers.new('ParticleSystem 1', 'PARTICLE_SYSTEM')
ob_plane_006.location = (-10.75, -5.649, 0.7022)
ob_plane_006.scale = (0.1478, 0.1478, 0.1478)
ob_plane_006.lock_rotations_4d = False
ob_plane_006.empty_display_type = 'ARROWS'
ob_plane_006.color = (0.0, 0.0, 0.0, 1.0)
ob_plane_006.show_instancer_for_render = False
ob_plane_006.lineart.crease_threshold = 0.0
_m = ob_plane_006.modifiers.new('ParticleSystem 1', 'PARTICLE_SYSTEM')
ob_plane_005.location = (-2.074, -2.87, 0.4358)
ob_plane_005.scale = (0.1478, 0.1478, 0.1478)
ob_plane_005.lock_rotations_4d = False
ob_plane_005.empty_display_type = 'ARROWS'
ob_plane_005.color = (0.0, 0.0, 0.0, 1.0)
ob_plane_005.show_instancer_for_render = False
ob_plane_005.lineart.crease_threshold = 0.0
_m = ob_plane_005.modifiers.new('ParticleSystem 1', 'PARTICLE_SYSTEM')
ob_plane_004.location = (2.933, -3.997, 0.2055)
ob_plane_004.scale = (0.1478, 0.1478, 0.1478)
ob_plane_004.lock_rotations_4d = False
ob_plane_004.empty_display_type = 'ARROWS'
ob_plane_004.color = (0.0, 0.0, 0.0, 1.0)
ob_plane_004.show_instancer_for_render = False
ob_plane_004.lineart.crease_threshold = 0.0
_m = ob_plane_004.modifiers.new('ParticleSystem 1', 'PARTICLE_SYSTEM')
ob_plane_003.location = (3.551, -5.162, 0.2055)
ob_plane_003.scale = (0.1478, 0.1478, 0.1478)
ob_plane_003.lock_rotations_4d = False
ob_plane_003.empty_display_type = 'ARROWS'
ob_plane_003.color = (0.0, 0.0, 0.0, 1.0)
ob_plane_003.show_instancer_for_render = False
ob_plane_003.lineart.crease_threshold = 0.0
_m = ob_plane_003.modifiers.new('ParticleSystem 1', 'PARTICLE_SYSTEM')
ob_circle_001.location = (-21.41, 3.052, 0.6375)
ob_circle_001.rotation_euler = (0.0, 0.0, -0.5015)
ob_circle_001.scale = (0.1206, 0.1206, 0.1206)
ob_circle_001.lock_rotations_4d = False
ob_circle_001.empty_display_type = 'ARROWS'
ob_circle_001.color = (0.0, 0.0, 0.0, 1.0)
ob_circle_001.lineart.crease_threshold = 0.0
_m = ob_circle_001.modifiers.new('Subsurf', 'SUBSURF')
_m.uv_smooth = 'PRESERVE_CORNERS'
_m.quality = 2
_m.show_only_control_edges = False
ob_circle.location = (-0.6913, -6.262, 0.2757)
ob_circle.scale = (0.1356, 0.1356, 0.1356)
ob_circle.lock_rotations_4d = False
ob_circle.empty_display_type = 'ARROWS'
ob_circle.color = (0.0, 0.0, 0.0, 1.0)
ob_circle.lineart.crease_threshold = 0.0
_m = ob_circle.modifiers.new('Subsurf', 'SUBSURF')
_m.uv_smooth = 'PRESERVE_CORNERS'
_m.quality = 2
_m.show_only_control_edges = False
_m = ob_circle.modifiers.new('ParticleSystem 1', 'PARTICLE_SYSTEM')
ob_lamp_004.location = (-43.57, 17.76, 15.53)
ob_lamp_004.rotation_euler = (0.6976, 0.3251, 1.758)
ob_lamp_004.lock_rotations_4d = False
ob_lamp_004.empty_display_type = 'ARROWS'
ob_lamp_004.color = (0.0, 0.0, 0.0, 0.0)
ob_lamp_004.lineart.crease_threshold = 0.0
ob_lamp_003.location = (-52.03, -12.08, 17.04)
ob_lamp_003.rotation_euler = (0.6976, 0.3251, 1.758)
ob_lamp_003.lock_rotations_4d = False
ob_lamp_003.empty_display_type = 'ARROWS'
ob_lamp_003.color = (0.0, 0.0, 0.0, 0.0)
ob_lamp_003.lineart.crease_threshold = 0.0
ob_plane_002.location = (-62.8, -25.15, 1.435)
ob_plane_002.rotation_euler = (0.0, -0.0, 2.855)
ob_plane_002.scale = (2.844, 2.844, 2.844)
ob_plane_002.lock_rotations_4d = False
ob_plane_002.empty_display_type = 'ARROWS'
ob_plane_002.color = (0.0, 0.0, 0.0, 1.0)
ob_plane_002.lineart.crease_threshold = 0.0
_m = ob_plane_002.modifiers.new('Subsurf', 'SUBSURF')
_m.uv_smooth = 'PRESERVE_CORNERS'
_m.quality = 2
_m.show_only_control_edges = False
ob_plane_001.location = (-63.7, 6.507, 0.1735)
ob_plane_001.scale = (2.844, 2.844, 2.844)
ob_plane_001.lock_rotations_4d = False
ob_plane_001.empty_display_type = 'ARROWS'
ob_plane_001.color = (0.0, 0.0, 0.0, 1.0)
ob_plane_001.lineart.crease_threshold = 0.0
_m = ob_plane_001.modifiers.new('Subsurf', 'SUBSURF')
_m.uv_smooth = 'PRESERVE_CORNERS'
_m.quality = 2
_m.show_only_control_edges = False
ob_lamp_002.location = (-6.265, -8.939, 14.65)
ob_lamp_002.lock_rotations_4d = False
ob_lamp_002.empty_display_type = 'ARROWS'
ob_lamp_002.color = (0.0, 0.0, 0.0, 1.0)
ob_lamp_002.lineart.crease_threshold = 0.0
ob_lamp_001.location = (8.117, 3.167, 14.44)
ob_lamp_001.rotation_euler = (0.6976, 0.3251, 1.758)
ob_lamp_001.lock_rotations_4d = False
ob_lamp_001.empty_display_type = 'ARROWS'
ob_lamp_001.color = (0.0, 0.0, 0.0, 0.0)
ob_lamp_001.lineart.crease_threshold = 0.0
ob_plane.location = (-5.525, -5.823, 0.5624)
ob_plane.rotation_euler = (0.0395, -0.0007395, 1.561)
ob_plane.scale = (10.84, 10.84, 10.84)
ob_plane.lock_rotations_4d = False
ob_plane.empty_display_type = 'ARROWS'
ob_plane.color = (0.0, 0.0, 0.0, 1.0)
ob_plane.lineart.crease_threshold = 0.0
_m = ob_plane.modifiers.new('Subsurf', 'SUBSURF')
_m.uv_smooth = 'PRESERVE_CORNERS'
_m.quality = 2
_m.levels = 2
_m.show_only_control_edges = False
ob_lamp.location = (5.286, 3.22, 14.76)
ob_lamp.rotation_euler = (0.834, 0.1378, 1.838)
ob_lamp.lock_rotations_4d = False
ob_lamp.empty_display_type = 'ARROWS'
ob_lamp.color = (0.0, 0.0, 0.0, 0.0)
ob_lamp.lineart.crease_threshold = 0.0
ob_camera.location = (5.982, -4.345, 0.376)
ob_camera.rotation_euler = (1.68, -0.004472, 1.594)
ob_camera.lock_rotations_4d = False
ob_camera.empty_display_type = 'ARROWS'
ob_camera.color = (0.0, 0.0, 0.0, 0.0)
ob_camera.display_type = 'WIRE'
ob_camera.lineart.crease_threshold = 0.0
ob_plane_008.location = (3.588, -4.581, 0.958)
ob_plane_008.rotation_euler = (0.05204, 1.772, 0.04308)
ob_plane_008.scale = (1.7, 1.56, 1.861)
ob_plane_008.lock_rotations_4d = False
ob_plane_008.empty_display_type = 'ARROWS'
ob_plane_008.color = (0.0, 0.0, 0.0, 1.0)
ob_plane_008.display_type = 'WIRE'
ob_plane_008.lineart.crease_threshold = 0.0

# ---- collection membership
col_collection_1.objects.link(ob_plane_007)
col_collection_1.objects.link(ob_plane_006)
col_collection_1.objects.link(ob_plane_005)
col_collection_1.objects.link(ob_plane_004)
col_collection_1.objects.link(ob_plane_003)
col_collection_1.objects.link(ob_circle_001)
col_collection_1.objects.link(ob_circle)
col_collection_1.objects.link(ob_lamp_004)
col_collection_1.objects.link(ob_lamp_003)
col_collection_1.objects.link(ob_plane_002)
col_collection_1.objects.link(ob_plane_001)
col_collection_1.objects.link(ob_lamp_002)
col_collection_1.objects.link(ob_lamp_001)
col_collection_1.objects.link(ob_plane)
col_collection_1.objects.link(ob_lamp)
col_collection_1.objects.link(ob_camera)
col_collection_2.objects.link(ob_plane_008)
col_collection_2.objects.link(ob_camera)
def _layer_coll(name, lc=None):
    lc = lc or bpy.context.view_layer.layer_collection
    for c in lc.children:
        if c.name == name: return c
        r = _layer_coll(name, c)
        if r: return r
_layer_coll('Collection 2').indirect_only = True

# ---- scene / render settings (as saved in the file)
scene.camera = ob_camera
scene.frame_start = 1; scene.frame_end = 75; scene.frame_set(75)
scene.render.engine = 'BLENDER_EEVEE_NEXT'
scene.render.image_settings.file_format = 'FFMPEG'
scene.render.image_settings.color_mode = 'RGB'
scene.render.image_settings.compression = 90
scene.render.resolution_percentage = 25
scene.render.dither_intensity = 0.0
scene.render.use_sequencer = False
scene.render.use_bake_clear = False
scene.render.bake_margin = 0
scene.render.bake_bias = 0.0
scene.render.use_stamp_time = False
scene.render.use_stamp_date = False
scene.render.use_stamp_frame = False
scene.render.use_stamp_camera = False
scene.render.use_stamp_scene = False
scene.render.use_stamp_filename = False
scene.render.use_stamp_render_time = False
scene.render.stamp_font_size = 0
scene.cycles.use_denoising = False
scene.cycles.samples = 10
scene.cycles.sampling_pattern = 'TABULATED_SOBOL'
scene.cycles.light_sampling_threshold = 0.0
scene.cycles.use_adaptive_sampling = False
scene.cycles.use_light_tree = False
scene.cycles.blur_glossy = 0.0
scene.cycles.volume_bounces = 1
scene.cycles.pixel_filter_type = 'GAUSSIAN'
scene.cycles.sample_clamp_indirect = 0.0
scene.view_settings.view_transform = 'Raw'
bpy.context.view_layer.update()
